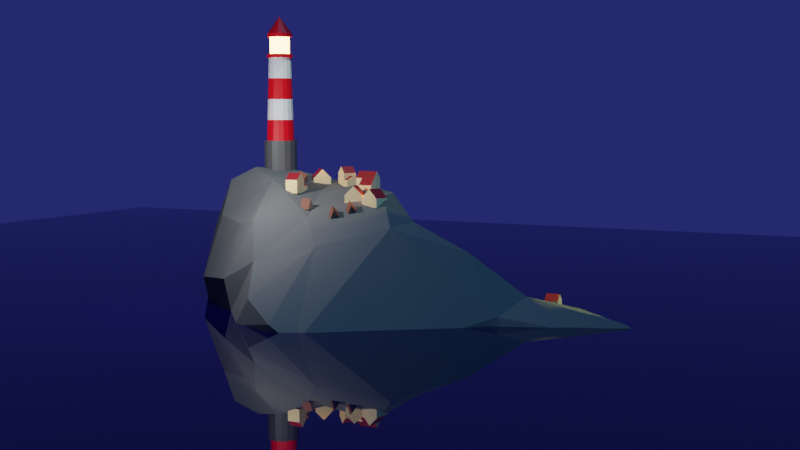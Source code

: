 # Source: Lighthouse_proyect.blend  (saved by Blender 3.5.10; exported with 4.5.12 LTS)
import bpy
from mathutils import Matrix  # noqa: F401  (used for matrix-valued properties, if any)

bpy.ops.wm.read_factory_settings(use_empty=True)
scene = bpy.context.scene
scene.name = 'Scene'

# ---- collections
col_collection = bpy.data.collections.new('Collection'); scene.collection.children.link(col_collection)
col_houses = bpy.data.collections.new('Houses'); scene.collection.children.link(col_houses)

# ---- materials (node trees are filled in below, after node groups)
mat_white = bpy.data.materials.new('White')
mat_white.use_transparent_shadow = False
mat_red = bpy.data.materials.new('Red')
mat_red.use_transparent_shadow = False
mat_grey_base = bpy.data.materials.new('Grey base')
mat_grey_base.use_transparent_shadow = False
mat_emission = bpy.data.materials.new('emission')
mat_emission.use_transparent_shadow = False
mat_rock = bpy.data.materials.new('Rock')
mat_rock.use_transparent_shadow = False
mat_water = bpy.data.materials.new('Water')
mat_water.use_transparent_shadow = False
mat_house_yellow = bpy.data.materials.new('House_Yellow')
mat_house_yellow.alpha_threshold = 0.0
mat_house_yellow.use_transparent_shadow = False
mat_house_yellow.roughness = 0.5
mat_house_yellow.line_color = (0.0, 0.0, 0.0, 1.0)
mat_house_roof = bpy.data.materials.new('House_roof')
mat_house_roof.use_transparent_shadow = False
mat_wood = bpy.data.materials.new('Wood')
mat_wood.use_transparent_shadow = False
mat_tent_entrance = bpy.data.materials.new('Tent_Entrance')
mat_tent_entrance.use_transparent_shadow = False

# ---- material node trees
mat_white.use_nodes = True; mat_white.node_tree.nodes.clear()
_N = mat_white.node_tree.nodes; _L = mat_white.node_tree.links
n0 = _N.new('ShaderNodeBsdfPrincipled'); n0.name = 'Principled BSDF'; n0.location = (10, 300)
n0.distribution = 'GGX'
n0.subsurface_method = 'RANDOM_WALK_SKIN'
n0.inputs[3].default_value = 1.45
n0.inputs[27].default_value = (0.0, 0.0, 0.0, 1.0)
n0.inputs[28].default_value = 1.0
n1 = _N.new('ShaderNodeOutputMaterial'); n1.name = 'Material Output'; n1.location = (300, 300)
_L.new(n0.outputs[0], n1.inputs[0])
n1.is_active_output = True
mat_red.use_nodes = True; mat_red.node_tree.nodes.clear()
_N = mat_red.node_tree.nodes; _L = mat_red.node_tree.links
n0 = _N.new('ShaderNodeBsdfPrincipled'); n0.name = 'Principled BSDF'; n0.location = (10, 300)
n0.distribution = 'GGX'
n0.subsurface_method = 'RANDOM_WALK_SKIN'
n0.inputs[0].default_value = (0.8, 0.0, 0.005581, 1.0)
n0.inputs[3].default_value = 1.45
n0.inputs[27].default_value = (0.0, 0.0, 0.0, 1.0)
n0.inputs[28].default_value = 1.0
n1 = _N.new('ShaderNodeOutputMaterial'); n1.name = 'Material Output'; n1.location = (300, 300)
_L.new(n0.outputs[0], n1.inputs[0])
n1.is_active_output = True
mat_grey_base.use_nodes = True; mat_grey_base.node_tree.nodes.clear()
_N = mat_grey_base.node_tree.nodes; _L = mat_grey_base.node_tree.links
n0 = _N.new('ShaderNodeBsdfPrincipled'); n0.name = 'Principled BSDF'; n0.location = (10, 300)
n0.distribution = 'GGX'
n0.subsurface_method = 'RANDOM_WALK_SKIN'
n0.inputs[0].default_value = (0.06815, 0.06815, 0.06815, 1.0)
n0.inputs[3].default_value = 1.45
n0.inputs[27].default_value = (0.0, 0.0, 0.0, 1.0)
n0.inputs[28].default_value = 1.0
n1 = _N.new('ShaderNodeOutputMaterial'); n1.name = 'Material Output'; n1.location = (300, 300)
_L.new(n0.outputs[0], n1.inputs[0])
n1.is_active_output = True
mat_emission.use_nodes = True; mat_emission.node_tree.nodes.clear()
_N = mat_emission.node_tree.nodes; _L = mat_emission.node_tree.links
n0 = _N.new('ShaderNodeBsdfPrincipled'); n0.name = 'Principled BSDF'; n0.location = (10, 300)
n0.distribution = 'GGX'
n0.subsurface_method = 'RANDOM_WALK_SKIN'
n0.inputs[3].default_value = 1.45
n0.inputs[27].default_value = (0.5609, 0.3105, 0.09636, 1.0)
n0.inputs[28].default_value = 18.0
n1 = _N.new('ShaderNodeOutputMaterial'); n1.name = 'Material Output'; n1.location = (300, 300)
_L.new(n0.outputs[0], n1.inputs[0])
n1.is_active_output = True
mat_rock.use_nodes = True; mat_rock.node_tree.nodes.clear()
_N = mat_rock.node_tree.nodes; _L = mat_rock.node_tree.links
n0 = _N.new('ShaderNodeBsdfPrincipled'); n0.name = 'Principled BSDF'; n0.location = (10, 300)
n0.distribution = 'GGX'
n0.subsurface_method = 'RANDOM_WALK_SKIN'
n0.inputs[0].default_value = (0.08431, 0.08431, 0.08431, 1.0)
n0.inputs[2].default_value = 1.0
n0.inputs[3].default_value = 1.45
n0.inputs[27].default_value = (0.0, 0.0, 0.0, 1.0)
n0.inputs[28].default_value = 1.0
n1 = _N.new('ShaderNodeOutputMaterial'); n1.name = 'Material Output'; n1.location = (300, 300)
_L.new(n0.outputs[0], n1.inputs[0])
n1.is_active_output = True
mat_water.use_nodes = True; mat_water.node_tree.nodes.clear()
_N = mat_water.node_tree.nodes; _L = mat_water.node_tree.links
n0 = _N.new('ShaderNodeBsdfPrincipled'); n0.name = 'Principled BSDF'; n0.location = (10, 300)
n0.distribution = 'GGX'
n0.subsurface_method = 'RANDOM_WALK_SKIN'
n0.inputs[0].default_value = (0.0, 0.0, 0.02506, 1.0)
n0.inputs[2].default_value = 0.0
n0.inputs[3].default_value = 1.45
n0.inputs[27].default_value = (0.0, 0.0, 0.0, 1.0)
n0.inputs[28].default_value = 1.0
n1 = _N.new('ShaderNodeOutputMaterial'); n1.name = 'Material Output'; n1.location = (300, 300)
_L.new(n0.outputs[0], n1.inputs[0])
n1.is_active_output = True
mat_house_yellow.use_nodes = True; mat_house_yellow.node_tree.nodes.clear()
_N = mat_house_yellow.node_tree.nodes; _L = mat_house_yellow.node_tree.links
n0 = _N.new('ShaderNodeOutputMaterial'); n0.name = 'Material Output'; n0.location = (300, 300)
n1 = _N.new('ShaderNodeBsdfPrincipled'); n1.name = 'Principled BSDF'; n1.location = (10, 300)
n1.distribution = 'GGX'
n1.subsurface_method = 'RANDOM_WALK_SKIN'
n1.inputs[0].default_value = (0.8, 0.6004, 0.3036, 1.0)
n1.inputs[3].default_value = 1.45
n1.inputs[27].default_value = (0.0, 0.0, 0.0, 1.0)
n1.inputs[28].default_value = 1.0
_L.new(n1.outputs[0], n0.inputs[0])
n0.is_active_output = True
mat_house_roof.use_nodes = True; mat_house_roof.node_tree.nodes.clear()
_N = mat_house_roof.node_tree.nodes; _L = mat_house_roof.node_tree.links
n0 = _N.new('ShaderNodeBsdfPrincipled'); n0.name = 'Principled BSDF'; n0.location = (10, 300)
n0.distribution = 'GGX'
n0.subsurface_method = 'RANDOM_WALK_SKIN'
n0.inputs[0].default_value = (0.2272, 0.004808, 0.01029, 1.0)
n0.inputs[3].default_value = 1.45
n0.inputs[27].default_value = (0.0, 0.0, 0.0, 1.0)
n0.inputs[28].default_value = 1.0
n1 = _N.new('ShaderNodeOutputMaterial'); n1.name = 'Material Output'; n1.location = (300, 300)
_L.new(n0.outputs[0], n1.inputs[0])
n1.is_active_output = True
mat_wood.use_nodes = True; mat_wood.node_tree.nodes.clear()
_N = mat_wood.node_tree.nodes; _L = mat_wood.node_tree.links
n0 = _N.new('ShaderNodeBsdfPrincipled'); n0.name = 'Principled BSDF'; n0.location = (10, 300)
n0.distribution = 'GGX'
n0.subsurface_method = 'RANDOM_WALK_SKIN'
n0.inputs[0].default_value = (0.1597, 0.04257, 0.0218, 1.0)
n0.inputs[2].default_value = 0.7136
n0.inputs[3].default_value = 1.45
n0.inputs[27].default_value = (0.0, 0.0, 0.0, 1.0)
n0.inputs[28].default_value = 1.0
n1 = _N.new('ShaderNodeOutputMaterial'); n1.name = 'Material Output'; n1.location = (300, 300)
_L.new(n0.outputs[0], n1.inputs[0])
n1.is_active_output = True
mat_tent_entrance.use_nodes = True; mat_tent_entrance.node_tree.nodes.clear()
_N = mat_tent_entrance.node_tree.nodes; _L = mat_tent_entrance.node_tree.links
n0 = _N.new('ShaderNodeBsdfPrincipled'); n0.name = 'Principled BSDF'; n0.location = (10, 300)
n0.distribution = 'GGX'
n0.subsurface_method = 'RANDOM_WALK_SKIN'
n0.inputs[0].default_value = (0.246, 0.1778, 0.1209, 1.0)
n0.inputs[3].default_value = 1.45
n0.inputs[27].default_value = (0.0, 0.0, 0.0, 1.0)
n0.inputs[28].default_value = 1.0
n1 = _N.new('ShaderNodeOutputMaterial'); n1.name = 'Material Output'; n1.location = (300, 300)
_L.new(n0.outputs[0], n1.inputs[0])
n1.is_active_output = True

# ---- world
world_world = bpy.data.worlds.new('World'); scene.world = world_world
world_world.use_nodes = True; world_world.node_tree.nodes.clear()
_N = world_world.node_tree.nodes; _L = world_world.node_tree.links
n0 = _N.new('ShaderNodeBackground'); n0.name = 'Background'; n0.location = (10, 300)
n0.inputs[0].default_value = (0.01714, 0.02062, 0.1269, 1.0)
n1 = _N.new('ShaderNodeOutputWorld'); n1.name = 'World Output'; n1.location = (300, 300)
_L.new(n0.outputs[0], n1.inputs[0])
n1.is_active_output = True
world_world.color = (0.05088, 0.05088, 0.05088)
world_world.use_sun_shadow = False
world_world.sun_shadow_jitter_overblur = 0.0

# ---- cameras
cam_camera = bpy.data.cameras.new('Camera')
cam_camera.clip_end = 100.0
cam_camera.ortho_scale = 7.314

# ---- lights
light_light = bpy.data.lights.new('Light', 'POINT')
light_light.transmission_factor = 0.0
light_light.energy = 1000.0
light_light.shadow_soft_size = 0.1
light_light.shadow_maximum_resolution = 0.006
light_light.use_absolute_resolution = True
light_sun = bpy.data.lights.new('Sun', 'SUN')
light_sun.color = (0.06494, 0.2214, 0.3844)
light_sun.transmission_factor = 0.0
light_sun.energy = 4.0
light_spot = bpy.data.lights.new('Spot', 'SPOT')
light_spot.color = (0.9909, 1.0, 0.157)
light_spot.transmission_factor = 0.0
light_spot.energy = 500.0
light_spot.shadow_maximum_resolution = 0.006
light_spot.use_absolute_resolution = True
light_spot_001 = bpy.data.lights.new('Spot.001', 'SPOT')
light_spot_001.color = (0.9909, 1.0, 0.157)
light_spot_001.transmission_factor = 0.0
light_spot_001.energy = 1000.0
light_spot_001.shadow_maximum_resolution = 0.006
light_spot_001.use_absolute_resolution = True
light_point = bpy.data.lights.new('Point', 'POINT')
light_point.color = (0.3588, 0.1114, 0.0261)
light_point.transmission_factor = 0.0
light_point.energy = 16.2
light_point.shadow_maximum_resolution = 0.006
light_point.use_absolute_resolution = True

# ---- meshes
me_cylinder = bpy.data.meshes.new('Cylinder')
me_cylinder.from_pydata([(0.0, 1.0, -1.0), (0.0, 1.0, 1.0), (0.3827, 0.9239, -1.0), (0.3827, 0.9239, 1.0), (0.7071, 0.7071, -1.0), (0.7071, 0.7071, 1.0), (0.9239, 0.3827, -1.0), (0.9239, 0.3827, 1.0), (1.0, 0.0, -1.0), (1.0, 0.0, 1.0), (0.9239, -0.3827, -1.0), (0.9239, -0.3827, 1.0), (0.7071, -0.7071, -1.0), (0.7071, -0.7071, 1.0), (0.3827, -0.9239, -1.0), (0.3827, -0.9239, 1.0), (0.0, -1.0, -1.0), (0.0, -1.0, 1.0), (-0.3827, -0.9239, -1.0), (-0.3827, -0.9239, 1.0), (-0.7071, -0.7071, -1.0), (-0.7071, -0.7071, 1.0), (-0.9239, -0.3827, -1.0), (-0.9239, -0.3827, 1.0), (-1.0, 0.0, -1.0), (-1.0, 0.0, 1.0), (-0.9239, 0.3827, -1.0), (-0.9239, 0.3827, 1.0), (-0.7071, 0.7071, -1.0), (-0.7071, 0.7071, 1.0), (-0.3827, 0.9239, -1.0), (-0.3827, 0.9239, 1.0), (0.3197, 0.7718, 1.0), (-2.453e-09, 0.8354, 1.0), (0.5907, 0.5907, 1.0), (0.7718, 0.3197, 1.0), (0.8354, -1.84e-09, 1.0), (0.7718, -0.3197, 1.0), (0.5907, -0.5907, 1.0), (0.3197, -0.7718, 1.0), (-2.453e-09, -0.8354, 1.0), (-0.3197, -0.7718, 1.0), (-0.5907, -0.5907, 1.0), (-0.7718, -0.3197, 1.0), (-0.8354, -1.84e-09, 1.0), (-0.7718, 0.3197, 1.0), (-0.5907, 0.5907, 1.0), (-0.3197, 0.7718, 1.0), (0.2581, 0.6231, 6.008), (-4.852e-09, 0.6744, 6.008), (0.4769, 0.4769, 6.008), (0.6231, 0.2581, 6.008), (0.6744, -5.014e-11, 6.008), (0.6231, -0.2581, 6.008), (0.4769, -0.4769, 6.008), (0.2581, -0.6231, 6.008), (-4.852e-09, -0.6744, 6.008), (-0.2581, -0.6231, 6.008), (-0.4769, -0.4769, 6.008), (-0.6231, -0.2581, 6.008), (-0.6744, -5.014e-11, 6.008), (-0.6231, 0.2581, 6.008), (-0.4769, 0.4769, 6.008), (-0.2581, 0.6231, 6.008), (0.2994, 0.7228, 6.008), (-4.436e-09, 0.7823, 6.008), (0.5532, 0.5532, 6.008), (0.7228, 0.2994, 6.008), (0.7823, -1.25e-09, 6.008), (0.7228, -0.2994, 6.008), (0.5532, -0.5532, 6.008), (0.2994, -0.7228, 6.008), (-4.436e-09, -0.7823, 6.008), (-0.2994, -0.7228, 6.008), (-0.5532, -0.5532, 6.008), (-0.7228, -0.2994, 6.008), (-0.7823, -1.25e-09, 6.008), (-0.7228, 0.2994, 6.008), (-0.5532, 0.5532, 6.008), (-0.2994, 0.7228, 6.008), (0.2329, 0.5623, 6.104), (-1.452e-08, 0.6086, 6.104), (0.4303, 0.4303, 6.104), (0.5623, 0.2329, 6.104), (0.6086, -1.25e-09, 6.104), (0.5623, -0.2329, 6.104), (0.4303, -0.4303, 6.104), (0.2329, -0.5623, 6.104), (-1.452e-08, -0.6086, 6.104), (-0.2329, -0.5623, 6.104), (-0.4303, -0.4303, 6.104), (-0.5623, -0.2329, 6.104), (-0.6086, -1.25e-09, 6.104), (-0.5623, 0.2329, 6.104), (-0.4303, 0.4303, 6.104), (-0.2329, 0.5623, 6.104), (0.2994, 0.7228, 6.104), (-1.056e-08, 0.7823, 6.104), (0.5532, 0.5532, 6.104), (0.7228, 0.2994, 6.104), (0.7823, -1.25e-09, 6.104), (0.7228, -0.2994, 6.104), (0.5532, -0.5532, 6.104), (0.2994, -0.7228, 6.104), (-1.056e-08, -0.7823, 6.104), (-0.2994, -0.7228, 6.104), (-0.5532, -0.5532, 6.104), (-0.7228, -0.2994, 6.104), (-0.7823, -1.25e-09, 6.104), (-0.7228, 0.2994, 6.104), (-0.5532, 0.5532, 6.104), (-0.2994, 0.7228, 6.104), (0.2329, 0.5623, 7.245), (-8.539e-07, 0.6086, 7.245), (0.4303, 0.4303, 7.245), (0.5623, 0.2329, 7.245), (0.6086, -1.25e-09, 7.245), (0.5623, -0.2329, 7.245), (0.4303, -0.4303, 7.245), (0.2329, -0.5623, 7.245), (-8.539e-07, -0.6086, 7.245), (-0.2329, -0.5623, 7.245), (-0.4303, -0.4303, 7.245), (-0.5623, -0.2329, 7.245), (-0.6086, -1.25e-09, 7.245), (-0.5623, 0.2329, 7.245), (-0.4303, 0.4303, 7.245), (-0.2329, 0.5623, 7.245), (0.2329, 0.5623, 7.245), (-8.539e-07, 0.6086, 7.245), (0.4303, 0.4303, 7.245), (0.5623, 0.2329, 7.245), (0.6086, -1.25e-09, 7.245), (0.5623, -0.2329, 7.245), (0.4303, -0.4303, 7.245), (0.2329, -0.5623, 7.245), (-8.539e-07, -0.6086, 7.245), (-0.2329, -0.5623, 7.245), (-0.4303, -0.4303, 7.245), (-0.5623, -0.2329, 7.245), (-0.6086, -1.25e-09, 7.245), (-0.5623, 0.2329, 7.245), (-0.4303, 0.4303, 7.245), (-0.2329, 0.5623, 7.245), (0.2879, 0.6951, 7.245), (-8.535e-07, 0.7524, 7.245), (0.532, 0.532, 7.245), (0.6951, 0.2879, 7.245), (0.7524, -1.685e-09, 7.245), (0.6951, -0.2879, 7.245), (0.532, -0.532, 7.245), (0.2879, -0.6951, 7.245), (-8.535e-07, -0.7524, 7.245), (-0.2879, -0.6951, 7.245), (-0.532, -0.532, 7.245), (-0.6951, -0.2879, 7.245), (-0.7524, -1.685e-09, 7.245), (-0.6951, 0.2879, 7.245), (-0.532, 0.532, 7.245), (-0.2879, 0.6951, 7.245), (0.2879, 0.6951, 7.455), (-8.207e-07, 0.7524, 7.455), (0.532, 0.532, 7.455), (0.6951, 0.2879, 7.455), (0.7524, -1.685e-09, 7.455), (0.6951, -0.2879, 7.455), (0.532, -0.532, 7.455), (0.2879, -0.6951, 7.455), (-8.207e-07, -0.7524, 7.455), (-0.2879, -0.6951, 7.455), (-0.532, -0.532, 7.455), (-0.6951, -0.2879, 7.455), (-0.7524, -1.685e-09, 7.455), (-0.6951, 0.2879, 7.455), (-0.532, 0.532, 7.455), (-0.2879, 0.6951, 7.455), (-1.013e-06, 0.0, 8.501), (-1.008e-06, 0.0, 8.501), (-1.013e-06, 0.0, 8.501), (-1.013e-06, 0.0, 8.501), (-1.013e-06, -1.118e-08, 8.501), (-1.013e-06, 0.0, 8.501), (-1.013e-06, 0.0, 8.501), (-1.013e-06, 0.0, 8.501), (-1.008e-06, 0.0, 8.501), (-1.013e-06, 0.0, 8.501), (-1.013e-06, 0.0, 8.501), (-1.013e-06, 0.0, 8.501), (-1.013e-06, -1.118e-08, 8.501), (-1.013e-06, 0.0, 8.501), (-1.013e-06, 0.0, 8.501), (-1.013e-06, 0.0, 8.501), (0.2994, 0.7228, 6.216), (-1.056e-08, 0.7823, 6.216), (0.5532, 0.5532, 6.216), (0.7228, 0.2994, 6.216), (0.7823, -1.25e-09, 6.216), (0.7228, -0.2994, 6.216), (0.5532, -0.5532, 6.216), (0.2994, -0.7228, 6.216), (-1.056e-08, -0.7823, 6.216), (-0.2994, -0.7228, 6.216), (-0.5532, -0.5532, 6.216), (-0.7228, -0.2994, 6.216), (-0.7823, -1.25e-09, 6.216), (-0.7228, 0.2994, 6.216), (-0.5532, 0.5532, 6.216), (-0.2994, 0.7228, 6.216), (0.2329, 0.5623, 6.216), (-1.452e-08, 0.6086, 6.216), (0.4303, 0.4303, 6.216), (0.5623, 0.2329, 6.216), (0.6086, -1.25e-09, 6.216), (0.5623, -0.2329, 6.216), (0.4303, -0.4303, 6.216), (0.2329, -0.5623, 6.216), (-1.452e-08, -0.6086, 6.216), (-0.2329, -0.5623, 6.216), (-0.4303, -0.4303, 6.216), (-0.5623, -0.2329, 6.216), (-0.6086, -1.25e-09, 6.216), (-0.5623, 0.2329, 6.216), (-0.4303, 0.4303, 6.216), (-0.2329, 0.5623, 6.216), (-0.5622, -0.5622, 2.252), (-0.5338, -0.5338, 3.504), (-0.5053, -0.5053, 4.756), (-0.6602, -0.2735, 4.756), (-0.6974, -0.2889, 3.504), (-0.7346, -0.3043, 2.252), (0.7346, 0.3043, 2.252), (0.6974, 0.2889, 3.504), (0.6602, 0.2735, 4.756), (0.7146, -4.976e-10, 4.756), (0.7549, -9.451e-10, 3.504), (0.7951, -1.393e-09, 2.252), (-0.7146, -4.976e-10, 4.756), (-0.7549, -9.451e-10, 3.504), (-0.7951, -1.393e-09, 2.252), (0.6602, -0.2735, 4.756), (0.6974, -0.2889, 3.504), (0.7346, -0.3043, 2.252), (-0.6602, 0.2735, 4.756), (-0.6974, 0.2889, 3.504), (-0.7346, 0.3043, 2.252), (0.5053, -0.5053, 4.756), (0.5338, -0.5338, 3.504), (0.5622, -0.5622, 2.252), (-0.5053, 0.5053, 4.756), (-0.5338, 0.5338, 3.504), (-0.5622, 0.5622, 2.252), (0.2735, -0.6602, 4.756), (0.2889, -0.6974, 3.504), (0.3043, -0.7346, 2.252), (-0.2735, 0.6602, 4.756), (-0.2889, 0.6974, 3.504), (-0.3043, 0.7346, 2.252), (-4.252e-09, -0.7146, 4.756), (-3.653e-09, -0.7549, 3.504), (-3.053e-09, -0.7951, 2.252), (-3.053e-09, 0.7951, 2.252), (-3.653e-09, 0.7549, 3.504), (-4.252e-09, 0.7146, 4.756), (0.2735, 0.6602, 4.756), (0.2889, 0.6974, 3.504), (0.3043, 0.7346, 2.252), (-0.2735, -0.6602, 4.756), (-0.2889, -0.6974, 3.504), (-0.3043, -0.7346, 2.252), (0.5053, 0.5053, 4.756), (0.5338, 0.5338, 3.504), (0.5622, 0.5622, 2.252)], [], [(0, 1, 3, 2), (2, 3, 5, 4), (4, 5, 7, 6), (6, 7, 9, 8), (8, 9, 11, 10), (10, 11, 13, 12), (12, 13, 15, 14), (14, 15, 17, 16), (16, 17, 19, 18), (18, 19, 21, 20), (20, 21, 23, 22), (22, 23, 25, 24), (24, 25, 27, 26), (26, 27, 29, 28), (11, 9, 36, 37), (28, 29, 31, 30), (30, 31, 1, 0), (0, 2, 4, 6, 8, 10, 12, 14, 16, 18, 20, 22, 24, 26, 28, 30), (227, 226, 58, 59), (21, 19, 41, 42), (31, 29, 46, 47), (7, 5, 34, 35), (17, 15, 39, 40), (3, 1, 33, 32), (27, 25, 44, 45), (13, 11, 37, 38), (23, 21, 42, 43), (1, 31, 47, 33), (9, 7, 35, 36), (19, 17, 40, 41), (29, 27, 45, 46), (5, 3, 32, 34), (15, 13, 38, 39), (25, 23, 43, 44), (48, 49, 65, 64), (233, 232, 51, 52), (236, 227, 59, 60), (239, 233, 52, 53), (242, 236, 60, 61), (245, 239, 53, 54), (248, 242, 61, 62), (251, 245, 54, 55), (254, 248, 62, 63), (257, 251, 55, 56), (263, 262, 49, 48), (262, 254, 63, 49), (266, 257, 56, 57), (269, 263, 48, 50), (226, 266, 57, 58), (232, 269, 50, 51), (70, 69, 101, 102), (49, 63, 79, 65), (57, 56, 72, 73), (50, 48, 64, 66), (58, 57, 73, 74), (51, 50, 66, 67), (59, 58, 74, 75), (52, 51, 67, 68), (60, 59, 75, 76), (53, 52, 68, 69), (61, 60, 76, 77), (54, 53, 69, 70), (62, 61, 77, 78), (55, 54, 70, 71), (63, 62, 78, 79), (56, 55, 71, 72), (82, 80, 112, 114), (78, 77, 109, 110), (71, 70, 102, 103), (79, 78, 110, 111), (72, 71, 103, 104), (64, 65, 97, 96), (65, 79, 111, 97), (73, 72, 104, 105), (66, 64, 96, 98), (74, 73, 105, 106), (67, 66, 98, 99), (75, 74, 106, 107), (68, 67, 99, 100), (76, 75, 107, 108), (69, 68, 100, 101), (77, 76, 108, 109), (90, 91, 219, 218), (97, 111, 207, 193), (98, 96, 192, 194), (89, 90, 218, 217), (111, 110, 206, 207), (96, 97, 193, 192), (88, 89, 217, 216), (110, 109, 205, 206), (87, 88, 216, 215), (109, 108, 204, 205), (86, 87, 215, 214), (108, 107, 203, 204), (85, 86, 214, 213), (107, 106, 202, 203), (84, 85, 213, 212), (106, 105, 201, 202), (114, 112, 128, 130), (90, 89, 121, 122), (83, 82, 114, 115), (91, 90, 122, 123), (84, 83, 115, 116), (92, 91, 123, 124), (85, 84, 116, 117), (93, 92, 124, 125), (86, 85, 117, 118), (94, 93, 125, 126), (87, 86, 118, 119), (95, 94, 126, 127), (88, 87, 119, 120), (80, 81, 113, 112), (81, 95, 127, 113), (89, 88, 120, 121), (135, 134, 150, 151), (122, 121, 137, 138), (115, 114, 130, 131), (123, 122, 138, 139), (116, 115, 131, 132), (124, 123, 139, 140), (117, 116, 132, 133), (125, 124, 140, 141), (118, 117, 133, 134), (126, 125, 141, 142), (119, 118, 134, 135), (127, 126, 142, 143), (120, 119, 135, 136), (112, 113, 129, 128), (113, 127, 143, 129), (121, 120, 136, 137), (148, 147, 163, 164), (143, 142, 158, 159), (136, 135, 151, 152), (128, 129, 145, 144), (129, 143, 159, 145), (137, 136, 152, 153), (130, 128, 144, 146), (138, 137, 153, 154), (131, 130, 146, 147), (139, 138, 154, 155), (132, 131, 147, 148), (140, 139, 155, 156), (133, 132, 148, 149), (141, 140, 156, 157), (134, 133, 149, 150), (142, 141, 157, 158), (169, 168, 184, 185), (156, 155, 171, 172), (149, 148, 164, 165), (157, 156, 172, 173), (150, 149, 165, 166), (158, 157, 173, 174), (151, 150, 166, 167), (159, 158, 174, 175), (152, 151, 167, 168), (144, 145, 161, 160), (145, 159, 175, 161), (153, 152, 168, 169), (146, 144, 160, 162), (154, 153, 169, 170), (147, 146, 162, 163), (155, 154, 170, 171), (176, 177, 191, 190, 189, 188, 187, 186, 185, 184, 183, 182, 181, 180, 179, 178), (162, 160, 176, 178), (170, 169, 185, 186), (163, 162, 178, 179), (171, 170, 186, 187), (164, 163, 179, 180), (172, 171, 187, 188), (165, 164, 180, 181), (173, 172, 188, 189), (166, 165, 181, 182), (174, 173, 189, 190), (167, 166, 182, 183), (175, 174, 190, 191), (168, 167, 183, 184), (160, 161, 177, 176), (161, 175, 191, 177), (209, 208, 192, 193), (208, 210, 194, 192), (210, 211, 195, 194), (211, 212, 196, 195), (212, 213, 197, 196), (213, 214, 198, 197), (214, 215, 199, 198), (215, 216, 200, 199), (216, 217, 201, 200), (217, 218, 202, 201), (218, 219, 203, 202), (219, 220, 204, 203), (220, 221, 205, 204), (221, 222, 206, 205), (222, 223, 207, 206), (223, 209, 193, 207), (99, 98, 194, 195), (91, 92, 220, 219), (100, 99, 195, 196), (92, 93, 221, 220), (101, 100, 196, 197), (93, 94, 222, 221), (102, 101, 197, 198), (81, 80, 208, 209), (94, 95, 223, 222), (103, 102, 198, 199), (80, 82, 210, 208), (95, 81, 209, 223), (104, 103, 199, 200), (82, 83, 211, 210), (105, 104, 200, 201), (83, 84, 212, 211), (35, 34, 271, 230), (230, 271, 270, 231), (231, 270, 269, 232), (42, 41, 268, 224), (224, 268, 267, 225), (225, 267, 266, 226), (34, 32, 265, 271), (271, 265, 264, 270), (270, 264, 263, 269), (41, 40, 259, 268), (268, 259, 258, 267), (267, 258, 257, 266), (33, 47, 256, 260), (260, 256, 255, 261), (261, 255, 254, 262), (32, 33, 260, 265), (265, 260, 261, 264), (264, 261, 262, 263), (40, 39, 253, 259), (259, 253, 252, 258), (258, 252, 251, 257), (47, 46, 250, 256), (256, 250, 249, 255), (255, 249, 248, 254), (39, 38, 247, 253), (253, 247, 246, 252), (252, 246, 245, 251), (46, 45, 244, 250), (250, 244, 243, 249), (249, 243, 242, 248), (38, 37, 241, 247), (247, 241, 240, 246), (246, 240, 239, 245), (45, 44, 238, 244), (244, 238, 237, 243), (243, 237, 236, 242), (37, 36, 235, 241), (241, 235, 234, 240), (240, 234, 233, 239), (44, 43, 229, 238), (238, 229, 228, 237), (237, 228, 227, 236), (36, 35, 230, 235), (235, 230, 231, 234), (234, 231, 232, 233), (43, 42, 224, 229), (229, 224, 225, 228), (228, 225, 226, 227)])
me_cylinder.polygons.foreach_set('material_index', [2, 2, 2, 2, 2, 2, 2, 2, 2, 2, 2, 2, 2, 2, 2, 2, 2, 0, 0, 2, 2, 2, 2, 2, 2, 2, 2, 2, 2, 2, 2, 2, 2, 2, 1, 0, 0, 0, 0, 0, 0, 0, 0, 0, 0, 0, 0, 0, 0, 0, 1, 1, 1, 1, 1, 1, 1, 1, 1, 1, 1, 1, 1, 1, 1, 1, 3, 1, 1, 1, 1, 1, 1, 1, 1, 1, 1, 1, 1, 1, 1, 1, 0, 1, 1, 0, 1, 1, 0, 1, 0, 1, 0, 1, 0, 1, 0, 1, 0, 3, 3, 3, 3, 3, 3, 3, 3, 3, 3, 3, 3, 3, 3, 3, 1, 0, 0, 0, 0, 0, 0, 0, 0, 0, 0, 0, 0, 0, 0, 0, 1, 1, 1, 1, 1, 1, 1, 1, 1, 1, 1, 1, 1, 1, 1, 1, 1, 1, 1, 1, 1, 1, 1, 1, 1, 1, 1, 1, 1, 1, 1, 1, 1, 1, 1, 1, 1, 1, 1, 1, 1, 1, 1, 1, 1, 1, 1, 1, 1, 1, 1, 1, 1, 1, 1, 1, 1, 1, 1, 1, 1, 1, 1, 1, 1, 0, 1, 0, 1, 0, 1, 0, 0, 1, 0, 0, 1, 0, 1, 0, 1, 0, 1, 1, 0, 1, 1, 0, 1, 1, 0, 1, 1, 0, 1, 1, 0, 1, 1, 0, 1, 1, 0, 1, 1, 0, 1, 1, 0, 1, 1, 0, 1, 1, 0, 1, 1, 0, 1, 1, 0, 1, 1, 0, 1, 1, 0, 1])
_uv = me_cylinder.uv_layers.new(name='UVMap')
_uv.uv.foreach_set('vector', [1.0, 0.5, 1.0, 1.0, 0.9375, 1.0, 0.9375, 0.5, 0.9375, 0.5, 0.9375, 1.0, 0.875, 1.0, 0.875, 0.5, 0.875, 0.5, 0.875, 1.0, 0.8125, 1.0, 0.8125, 0.5, 0.8125, 0.5, 0.8125, 1.0, 0.75, 1.0, 0.75, 0.5, 0.75, 0.5, 0.75, 1.0, 0.6875, 1.0, 0.6875, 0.5, 0.6875, 0.5, 0.6875, 1.0, 0.625, 1.0, 0.625, 0.5, 0.625, 0.5, 0.625, 1.0, 0.5625, 1.0, 0.5625, 0.5, 0.5625, 0.5, 0.5625, 1.0, 0.5, 1.0, 0.5, 0.5, 0.5, 0.5, 0.5, 1.0, 0.4375, 1.0, 0.4375, 0.5, 0.4375, 0.5, 0.4375, 1.0, 0.375, 1.0, 0.375, 0.5, 0.375, 0.5, 0.375, 1.0, 0.3125, 1.0, 0.3125, 0.5, 0.3125, 0.5, 0.3125, 1.0, 0.25, 1.0, 0.25, 0.5, 0.25, 0.5, 0.25, 1.0, 0.1875, 1.0, 0.1875, 0.5, 0.1875, 0.5, 0.1875, 1.0, 0.125, 1.0, 0.125, 0.5, 0.6875, 1.0, 0.75, 1.0, 0.75, 1.0, 0.6875, 1.0, 0.125, 0.5, 0.125, 1.0, 0.0625, 1.0, 0.0625, 0.5, 0.0625, 0.5, 0.0625, 1.0, 0.0, 1.0, 0.0, 0.5, 0.75, 0.49, 0.8418, 0.4717, 0.9197, 0.4197, 0.9717, 0.3418, 0.99, 0.25, 0.9717, 0.1582, 0.9197, 0.08029, 0.8418, 0.02827, 0.75, 0.01, 0.6582, 0.02827, 0.5803, 0.08029, 0.5283, 0.1582, 0.51, 0.25, 0.5283, 0.3418, 0.5803, 0.4197, 0.6582, 0.4717, 0.3125, 1.0, 0.375, 1.0, 0.375, 1.0, 0.3125, 1.0, 0.375, 1.0, 0.4375, 1.0, 0.4375, 1.0, 0.375, 1.0, 0.0625, 1.0, 0.125, 1.0, 0.125, 1.0, 0.0625, 1.0, 0.8125, 1.0, 0.875, 1.0, 0.875, 1.0, 0.8125, 1.0, 0.5, 1.0, 0.5625, 1.0, 0.5625, 1.0, 0.5, 1.0, 0.9375, 1.0, 1.0, 1.0, 1.0, 1.0, 0.9375, 1.0, 0.1875, 1.0, 0.25, 1.0, 0.25, 1.0, 0.1875, 1.0, 0.625, 1.0, 0.6875, 1.0, 0.6875, 1.0, 0.625, 1.0, 0.3125, 1.0, 0.375, 1.0, 0.375, 1.0, 0.3125, 1.0, 0.0, 1.0, 0.0625, 1.0, 0.0625, 1.0, 0.0, 1.0, 0.75, 1.0, 0.8125, 1.0, 0.8125, 1.0, 0.75, 1.0, 0.4375, 1.0, 0.5, 1.0, 0.5, 1.0, 0.4375, 1.0, 0.125, 1.0, 0.1875, 1.0, 0.1875, 1.0, 0.125, 1.0, 0.875, 1.0, 0.9375, 1.0, 0.9375, 1.0, 0.875, 1.0, 0.5625, 1.0, 0.625, 1.0, 0.625, 1.0, 0.5625, 1.0, 0.25, 1.0, 0.3125, 1.0, 0.3125, 1.0, 0.25, 1.0, 0.9375, 1.0, 1.0, 1.0, 1.0, 1.0, 0.9375, 1.0, 0.75, 1.0, 0.8125, 1.0, 0.8125, 1.0, 0.75, 1.0, 0.25, 1.0, 0.3125, 1.0, 0.3125, 1.0, 0.25, 1.0, 0.6875, 1.0, 0.75, 1.0, 0.75, 1.0, 0.6875, 1.0, 0.1875, 1.0, 0.25, 1.0, 0.25, 1.0, 0.1875, 1.0, 0.625, 1.0, 0.6875, 1.0, 0.6875, 1.0, 0.625, 1.0, 0.125, 1.0, 0.1875, 1.0, 0.1875, 1.0, 0.125, 1.0, 0.5625, 1.0, 0.625, 1.0, 0.625, 1.0, 0.5625, 1.0, 0.0625, 1.0, 0.125, 1.0, 0.125, 1.0, 0.0625, 1.0, 0.5, 1.0, 0.5625, 1.0, 0.5625, 1.0, 0.5, 1.0, 0.9375, 1.0, 1.0, 1.0, 1.0, 1.0, 0.9375, 1.0, 0.0, 1.0, 0.0625, 1.0, 0.0625, 1.0, 0.0, 1.0, 0.4375, 1.0, 0.5, 1.0, 0.5, 1.0, 0.4375, 1.0, 0.875, 1.0, 0.9375, 1.0, 0.9375, 1.0, 0.875, 1.0, 0.375, 1.0, 0.4375, 1.0, 0.4375, 1.0, 0.375, 1.0, 0.8125, 1.0, 0.875, 1.0, 0.875, 1.0, 0.8125, 1.0, 0.625, 1.0, 0.6875, 1.0, 0.6875, 1.0, 0.625, 1.0, 0.0, 1.0, 0.0625, 1.0, 0.0625, 1.0, 0.0, 1.0, 0.4375, 1.0, 0.5, 1.0, 0.5, 1.0, 0.4375, 1.0, 0.875, 1.0, 0.9375, 1.0, 0.9375, 1.0, 0.875, 1.0, 0.375, 1.0, 0.4375, 1.0, 0.4375, 1.0, 0.375, 1.0, 0.8125, 1.0, 0.875, 1.0, 0.875, 1.0, 0.8125, 1.0, 0.3125, 1.0, 0.375, 1.0, 0.375, 1.0, 0.3125, 1.0, 0.75, 1.0, 0.8125, 1.0, 0.8125, 1.0, 0.75, 1.0, 0.25, 1.0, 0.3125, 1.0, 0.3125, 1.0, 0.25, 1.0, 0.6875, 1.0, 0.75, 1.0, 0.75, 1.0, 0.6875, 1.0, 0.1875, 1.0, 0.25, 1.0, 0.25, 1.0, 0.1875, 1.0, 0.625, 1.0, 0.6875, 1.0, 0.6875, 1.0, 0.625, 1.0, 0.125, 1.0, 0.1875, 1.0, 0.1875, 1.0, 0.125, 1.0, 0.5625, 1.0, 0.625, 1.0, 0.625, 1.0, 0.5625, 1.0, 0.0625, 1.0, 0.125, 1.0, 0.125, 1.0, 0.0625, 1.0, 0.5, 1.0, 0.5625, 1.0, 0.5625, 1.0, 0.5, 1.0, 0.382, 0.382, 0.3215, 0.4225, 0.3215, 0.4225, 0.382, 0.382, 0.125, 1.0, 0.1875, 1.0, 0.1875, 1.0, 0.125, 1.0, 0.5625, 1.0, 0.625, 1.0, 0.625, 1.0, 0.5625, 1.0, 0.0625, 1.0, 0.125, 1.0, 0.125, 1.0, 0.0625, 1.0, 0.5, 1.0, 0.5625, 1.0, 0.5625, 1.0, 0.5, 1.0, 0.9375, 1.0, 1.0, 1.0, 1.0, 1.0, 0.9375, 1.0, 0.0, 1.0, 0.0625, 1.0, 0.0625, 1.0, 0.0, 1.0, 0.4375, 1.0, 0.5, 1.0, 0.5, 1.0, 0.4375, 1.0, 0.875, 1.0, 0.9375, 1.0, 0.9375, 1.0, 0.875, 1.0, 0.375, 1.0, 0.4375, 1.0, 0.4375, 1.0, 0.375, 1.0, 0.8125, 1.0, 0.875, 1.0, 0.875, 1.0, 0.8125, 1.0, 0.3125, 1.0, 0.375, 1.0, 0.375, 1.0, 0.3125, 1.0, 0.75, 1.0, 0.8125, 1.0, 0.8125, 1.0, 0.75, 1.0, 0.25, 1.0, 0.3125, 1.0, 0.3125, 1.0, 0.25, 1.0, 0.6875, 1.0, 0.75, 1.0, 0.75, 1.0, 0.6875, 1.0, 0.1875, 1.0, 0.25, 1.0, 0.25, 1.0, 0.1875, 1.0, 0.118, 0.118, 0.0775, 0.1785, 0.0775, 0.1785, 0.118, 0.118, 0.0, 1.0, 0.0625, 1.0, 0.0625, 1.0, 0.0, 1.0, 0.875, 1.0, 0.9375, 1.0, 0.9375, 1.0, 0.875, 1.0, 0.1785, 0.0775, 0.118, 0.118, 0.118, 0.118, 0.1785, 0.0775, 0.0625, 1.0, 0.125, 1.0, 0.125, 1.0, 0.0625, 1.0, 0.9375, 1.0, 1.0, 1.0, 1.0, 1.0, 0.9375, 1.0, 0.25, 0.06329, 0.1785, 0.0775, 0.1785, 0.0775, 0.25, 0.06329, 0.125, 1.0, 0.1875, 1.0, 0.1875, 1.0, 0.125, 1.0, 0.3215, 0.0775, 0.25, 0.06329, 0.25, 0.06329, 0.3215, 0.0775, 0.1875, 1.0, 0.25, 1.0, 0.25, 1.0, 0.1875, 1.0, 0.382, 0.118, 0.3215, 0.0775, 0.3215, 0.0775, 0.382, 0.118, 0.25, 1.0, 0.3125, 1.0, 0.3125, 1.0, 0.25, 1.0, 0.4225, 0.1785, 0.382, 0.118, 0.382, 0.118, 0.4225, 0.1785, 0.3125, 1.0, 0.375, 1.0, 0.375, 1.0, 0.3125, 1.0, 0.4367, 0.25, 0.4225, 0.1785, 0.4225, 0.1785, 0.4367, 0.25, 0.375, 1.0, 0.4375, 1.0, 0.4375, 1.0, 0.375, 1.0, 0.382, 0.382, 0.3215, 0.4225, 0.3215, 0.4225, 0.382, 0.382, 0.118, 0.118, 0.1785, 0.0775, 0.1785, 0.0775, 0.118, 0.118, 0.4225, 0.3215, 0.382, 0.382, 0.382, 0.382, 0.4225, 0.3215, 0.0775, 0.1785, 0.118, 0.118, 0.118, 0.118, 0.0775, 0.1785, 0.4367, 0.25, 0.4225, 0.3215, 0.4225, 0.3215, 0.4367, 0.25, 0.06329, 0.25, 0.0775, 0.1785, 0.0775, 0.1785, 0.06329, 0.25, 0.4225, 0.1785, 0.4367, 0.25, 0.4367, 0.25, 0.4225, 0.1785, 0.0775, 0.3215, 0.06329, 0.25, 0.06329, 0.25, 0.0775, 0.3215, 0.382, 0.118, 0.4225, 0.1785, 0.4225, 0.1785, 0.382, 0.118, 0.118, 0.382, 0.0775, 0.3215, 0.0775, 0.3215, 0.118, 0.382, 0.3215, 0.0775, 0.382, 0.118, 0.382, 0.118, 0.3215, 0.0775, 0.1785, 0.4225, 0.118, 0.382, 0.118, 0.382, 0.1785, 0.4225, 0.25, 0.06329, 0.3215, 0.0775, 0.3215, 0.0775, 0.25, 0.06329, 0.3215, 0.4225, 0.25, 0.4367, 0.25, 0.4367, 0.3215, 0.4225, 0.25, 0.4367, 0.1785, 0.4225, 0.1785, 0.4225, 0.25, 0.4367, 0.1785, 0.0775, 0.25, 0.06329, 0.25, 0.06329, 0.1785, 0.0775, 0.3215, 0.0775, 0.382, 0.118, 0.382, 0.118, 0.3215, 0.0775, 0.118, 0.118, 0.1785, 0.0775, 0.1785, 0.0775, 0.118, 0.118, 0.4225, 0.3215, 0.382, 0.382, 0.382, 0.382, 0.4225, 0.3215, 0.0775, 0.1785, 0.118, 0.118, 0.118, 0.118, 0.0775, 0.1785, 0.4367, 0.25, 0.4225, 0.3215, 0.4225, 0.3215, 0.4367, 0.25, 0.06329, 0.25, 0.0775, 0.1785, 0.0775, 0.1785, 0.06329, 0.25, 0.4225, 0.1785, 0.4367, 0.25, 0.4367, 0.25, 0.4225, 0.1785, 0.0775, 0.3215, 0.06329, 0.25, 0.06329, 0.25, 0.0775, 0.3215, 0.382, 0.118, 0.4225, 0.1785, 0.4225, 0.1785, 0.382, 0.118, 0.118, 0.382, 0.0775, 0.3215, 0.0775, 0.3215, 0.118, 0.382, 0.3215, 0.0775, 0.382, 0.118, 0.382, 0.118, 0.3215, 0.0775, 0.1785, 0.4225, 0.118, 0.382, 0.118, 0.382, 0.1785, 0.4225, 0.25, 0.06329, 0.3215, 0.0775, 0.3215, 0.0775, 0.25, 0.06329, 0.3215, 0.4225, 0.25, 0.4367, 0.25, 0.4367, 0.3215, 0.4225, 0.25, 0.4367, 0.1785, 0.4225, 0.1785, 0.4225, 0.25, 0.4367, 0.1785, 0.0775, 0.25, 0.06329, 0.25, 0.06329, 0.1785, 0.0775, 0.4367, 0.25, 0.4225, 0.3215, 0.4225, 0.3215, 0.4367, 0.25, 0.1785, 0.4225, 0.118, 0.382, 0.118, 0.382, 0.1785, 0.4225, 0.25, 0.06329, 0.3215, 0.0775, 0.3215, 0.0775, 0.25, 0.06329, 0.3215, 0.4225, 0.25, 0.4367, 0.25, 0.4367, 0.3215, 0.4225, 0.25, 0.4367, 0.1785, 0.4225, 0.1785, 0.4225, 0.25, 0.4367, 0.1785, 0.0775, 0.25, 0.06329, 0.25, 0.06329, 0.1785, 0.0775, 0.382, 0.382, 0.3215, 0.4225, 0.3215, 0.4225, 0.382, 0.382, 0.118, 0.118, 0.1785, 0.0775, 0.1785, 0.0775, 0.118, 0.118, 0.4225, 0.3215, 0.382, 0.382, 0.382, 0.382, 0.4225, 0.3215, 0.0775, 0.1785, 0.118, 0.118, 0.118, 0.118, 0.0775, 0.1785, 0.4367, 0.25, 0.4225, 0.3215, 0.4225, 0.3215, 0.4367, 0.25, 0.06329, 0.25, 0.0775, 0.1785, 0.0775, 0.1785, 0.06329, 0.25, 0.4225, 0.1785, 0.4367, 0.25, 0.4367, 0.25, 0.4225, 0.1785, 0.0775, 0.3215, 0.06329, 0.25, 0.06329, 0.25, 0.0775, 0.3215, 0.382, 0.118, 0.4225, 0.1785, 0.4225, 0.1785, 0.382, 0.118, 0.118, 0.382, 0.0775, 0.3215, 0.0775, 0.3215, 0.118, 0.382, 0.1785, 0.0775, 0.25, 0.06329, 0.25, 0.06329, 0.1785, 0.0775, 0.06329, 0.25, 0.0775, 0.1785, 0.0775, 0.1785, 0.06329, 0.25, 0.4225, 0.1785, 0.4367, 0.25, 0.4367, 0.25, 0.4225, 0.1785, 0.0775, 0.3215, 0.06329, 0.25, 0.06329, 0.25, 0.0775, 0.3215, 0.382, 0.118, 0.4225, 0.1785, 0.4225, 0.1785, 0.382, 0.118, 0.118, 0.382, 0.0775, 0.3215, 0.0775, 0.3215, 0.118, 0.382, 0.3215, 0.0775, 0.382, 0.118, 0.382, 0.118, 0.3215, 0.0775, 0.1785, 0.4225, 0.118, 0.382, 0.118, 0.382, 0.1785, 0.4225, 0.25, 0.06329, 0.3215, 0.0775, 0.3215, 0.0775, 0.25, 0.06329, 0.3215, 0.4225, 0.25, 0.4367, 0.25, 0.4367, 0.3215, 0.4225, 0.25, 0.4367, 0.1785, 0.4225, 0.1785, 0.4225, 0.25, 0.4367, 0.1785, 0.0775, 0.25, 0.06329, 0.25, 0.06329, 0.1785, 0.0775, 0.382, 0.382, 0.3215, 0.4225, 0.3215, 0.4225, 0.382, 0.382, 0.118, 0.118, 0.1785, 0.0775, 0.1785, 0.0775, 0.118, 0.118, 0.4225, 0.3215, 0.382, 0.382, 0.382, 0.382, 0.4225, 0.3215, 0.0775, 0.1785, 0.118, 0.118, 0.118, 0.118, 0.0775, 0.1785, 0.3215, 0.4225, 0.25, 0.4367, 0.1785, 0.4225, 0.118, 0.382, 0.0775, 0.3215, 0.06329, 0.25, 0.0775, 0.1785, 0.118, 0.118, 0.1785, 0.0775, 0.25, 0.06329, 0.3215, 0.0775, 0.382, 0.118, 0.4225, 0.1785, 0.4367, 0.25, 0.4225, 0.3215, 0.382, 0.382, 0.382, 0.382, 0.3215, 0.4225, 0.3215, 0.4225, 0.382, 0.382, 0.118, 0.118, 0.1785, 0.0775, 0.1785, 0.0775, 0.118, 0.118, 0.4225, 0.3215, 0.382, 0.382, 0.382, 0.382, 0.4225, 0.3215, 0.0775, 0.1785, 0.118, 0.118, 0.118, 0.118, 0.0775, 0.1785, 0.4367, 0.25, 0.4225, 0.3215, 0.4225, 0.3215, 0.4367, 0.25, 0.06329, 0.25, 0.0775, 0.1785, 0.0775, 0.1785, 0.06329, 0.25, 0.4225, 0.1785, 0.4367, 0.25, 0.4367, 0.25, 0.4225, 0.1785, 0.0775, 0.3215, 0.06329, 0.25, 0.06329, 0.25, 0.0775, 0.3215, 0.382, 0.118, 0.4225, 0.1785, 0.4225, 0.1785, 0.382, 0.118, 0.118, 0.382, 0.0775, 0.3215, 0.0775, 0.3215, 0.118, 0.382, 0.3215, 0.0775, 0.382, 0.118, 0.382, 0.118, 0.3215, 0.0775, 0.1785, 0.4225, 0.118, 0.382, 0.118, 0.382, 0.1785, 0.4225, 0.25, 0.06329, 0.3215, 0.0775, 0.3215, 0.0775, 0.25, 0.06329, 0.3215, 0.4225, 0.25, 0.4367, 0.25, 0.4367, 0.3215, 0.4225, 0.25, 0.4367, 0.1785, 0.4225, 0.1785, 0.4225, 0.25, 0.4367, 0.25, 0.4367, 0.3215, 0.4225, 0.3418, 0.4717, 0.25, 0.49, 0.3215, 0.4225, 0.382, 0.382, 0.4197, 0.4197, 0.3418, 0.4717, 0.382, 0.382, 0.4225, 0.3215, 0.4717, 0.3418, 0.4197, 0.4197, 0.4225, 0.3215, 0.4367, 0.25, 0.49, 0.25, 0.4717, 0.3418, 0.4367, 0.25, 0.4225, 0.1785, 0.4717, 0.1582, 0.49, 0.25, 0.4225, 0.1785, 0.382, 0.118, 0.4197, 0.08029, 0.4717, 0.1582, 0.382, 0.118, 0.3215, 0.0775, 0.3418, 0.02827, 0.4197, 0.08029, 0.3215, 0.0775, 0.25, 0.06329, 0.25, 0.01, 0.3418, 0.02827, 0.25, 0.06329, 0.1785, 0.0775, 0.1582, 0.02827, 0.25, 0.01, 0.1785, 0.0775, 0.118, 0.118, 0.08029, 0.08029, 0.1582, 0.02827, 0.118, 0.118, 0.0775, 0.1785, 0.02827, 0.1582, 0.08029, 0.08029, 0.0775, 0.1785, 0.06329, 0.25, 0.01, 0.25, 0.02827, 0.1582, 0.06329, 0.25, 0.0775, 0.3215, 0.02827, 0.3418, 0.01, 0.25, 0.0775, 0.3215, 0.118, 0.382, 0.08029, 0.4197, 0.02827, 0.3418, 0.118, 0.382, 0.1785, 0.4225, 0.1582, 0.4717, 0.08029, 0.4197, 0.1785, 0.4225, 0.25, 0.4367, 0.25, 0.49, 0.1582, 0.4717, 0.8125, 1.0, 0.875, 1.0, 0.875, 1.0, 0.8125, 1.0, 0.0775, 0.1785, 0.06329, 0.25, 0.06329, 0.25, 0.0775, 0.1785, 0.75, 1.0, 0.8125, 1.0, 0.8125, 1.0, 0.75, 1.0, 0.06329, 0.25, 0.0775, 0.3215, 0.0775, 0.3215, 0.06329, 0.25, 0.6875, 1.0, 0.75, 1.0, 0.75, 1.0, 0.6875, 1.0, 0.0775, 0.3215, 0.118, 0.382, 0.118, 0.382, 0.0775, 0.3215, 0.625, 1.0, 0.6875, 1.0, 0.6875, 1.0, 0.625, 1.0, 0.25, 0.4367, 0.3215, 0.4225, 0.3215, 0.4225, 0.25, 0.4367, 0.118, 0.382, 0.1785, 0.4225, 0.1785, 0.4225, 0.118, 0.382, 0.5625, 1.0, 0.625, 1.0, 0.625, 1.0, 0.5625, 1.0, 0.3215, 0.4225, 0.382, 0.382, 0.382, 0.382, 0.3215, 0.4225, 0.1785, 0.4225, 0.25, 0.4367, 0.25, 0.4367, 0.1785, 0.4225, 0.5, 1.0, 0.5625, 1.0, 0.5625, 1.0, 0.5, 1.0, 0.382, 0.382, 0.4225, 0.3215, 0.4225, 0.3215, 0.382, 0.382, 0.4375, 1.0, 0.5, 1.0, 0.5, 1.0, 0.4375, 1.0, 0.4225, 0.3215, 0.4367, 0.25, 0.4367, 0.25, 0.4225, 0.3215, 0.8125, 1.0, 0.875, 1.0, 0.875, 1.0, 0.8125, 1.0, 0.8125, 1.0, 0.875, 1.0, 0.875, 1.0, 0.8125, 1.0, 0.8125, 1.0, 0.875, 1.0, 0.875, 1.0, 0.8125, 1.0, 0.375, 1.0, 0.4375, 1.0, 0.4375, 1.0, 0.375, 1.0, 0.375, 1.0, 0.4375, 1.0, 0.4375, 1.0, 0.375, 1.0, 0.375, 1.0, 0.4375, 1.0, 0.4375, 1.0, 0.375, 1.0, 0.875, 1.0, 0.9375, 1.0, 0.9375, 1.0, 0.875, 1.0, 0.875, 1.0, 0.9375, 1.0, 0.9375, 1.0, 0.875, 1.0, 0.875, 1.0, 0.9375, 1.0, 0.9375, 1.0, 0.875, 1.0, 0.4375, 1.0, 0.5, 1.0, 0.5, 1.0, 0.4375, 1.0, 0.4375, 1.0, 0.5, 1.0, 0.5, 1.0, 0.4375, 1.0, 0.4375, 1.0, 0.5, 1.0, 0.5, 1.0, 0.4375, 1.0, 0.0, 1.0, 0.0625, 1.0, 0.0625, 1.0, 0.0, 1.0, 0.0, 1.0, 0.0625, 1.0, 0.0625, 1.0, 0.0, 1.0, 0.0, 1.0, 0.0625, 1.0, 0.0625, 1.0, 0.0, 1.0, 0.9375, 1.0, 1.0, 1.0, 1.0, 1.0, 0.9375, 1.0, 0.9375, 1.0, 1.0, 1.0, 1.0, 1.0, 0.9375, 1.0, 0.9375, 1.0, 1.0, 1.0, 1.0, 1.0, 0.9375, 1.0, 0.5, 1.0, 0.5625, 1.0, 0.5625, 1.0, 0.5, 1.0, 0.5, 1.0, 0.5625, 1.0, 0.5625, 1.0, 0.5, 1.0, 0.5, 1.0, 0.5625, 1.0, 0.5625, 1.0, 0.5, 1.0, 0.0625, 1.0, 0.125, 1.0, 0.125, 1.0, 0.0625, 1.0, 0.0625, 1.0, 0.125, 1.0, 0.125, 1.0, 0.0625, 1.0, 0.0625, 1.0, 0.125, 1.0, 0.125, 1.0, 0.0625, 1.0, 0.5625, 1.0, 0.625, 1.0, 0.625, 1.0, 0.5625, 1.0, 0.5625, 1.0, 0.625, 1.0, 0.625, 1.0, 0.5625, 1.0, 0.5625, 1.0, 0.625, 1.0, 0.625, 1.0, 0.5625, 1.0, 0.125, 1.0, 0.1875, 1.0, 0.1875, 1.0, 0.125, 1.0, 0.125, 1.0, 0.1875, 1.0, 0.1875, 1.0, 0.125, 1.0, 0.125, 1.0, 0.1875, 1.0, 0.1875, 1.0, 0.125, 1.0, 0.625, 1.0, 0.6875, 1.0, 0.6875, 1.0, 0.625, 1.0, 0.625, 1.0, 0.6875, 1.0, 0.6875, 1.0, 0.625, 1.0, 0.625, 1.0, 0.6875, 1.0, 0.6875, 1.0, 0.625, 1.0, 0.1875, 1.0, 0.25, 1.0, 0.25, 1.0, 0.1875, 1.0, 0.1875, 1.0, 0.25, 1.0, 0.25, 1.0, 0.1875, 1.0, 0.1875, 1.0, 0.25, 1.0, 0.25, 1.0, 0.1875, 1.0, 0.6875, 1.0, 0.75, 1.0, 0.75, 1.0, 0.6875, 1.0, 0.6875, 1.0, 0.75, 1.0, 0.75, 1.0, 0.6875, 1.0, 0.6875, 1.0, 0.75, 1.0, 0.75, 1.0, 0.6875, 1.0, 0.25, 1.0, 0.3125, 1.0, 0.3125, 1.0, 0.25, 1.0, 0.25, 1.0, 0.3125, 1.0, 0.3125, 1.0, 0.25, 1.0, 0.25, 1.0, 0.3125, 1.0, 0.3125, 1.0, 0.25, 1.0, 0.75, 1.0, 0.8125, 1.0, 0.8125, 1.0, 0.75, 1.0, 0.75, 1.0, 0.8125, 1.0, 0.8125, 1.0, 0.75, 1.0, 0.75, 1.0, 0.8125, 1.0, 0.8125, 1.0, 0.75, 1.0, 0.3125, 1.0, 0.375, 1.0, 0.375, 1.0, 0.3125, 1.0, 0.3125, 1.0, 0.375, 1.0, 0.375, 1.0, 0.3125, 1.0, 0.3125, 1.0, 0.375, 1.0, 0.375, 1.0, 0.3125, 1.0])
me_cylinder.materials.append(mat_white)
me_cylinder.materials.append(mat_red)
me_cylinder.materials.append(mat_grey_base)
me_cylinder.materials.append(mat_emission)
me_cylinder.update()
me_icosphere_001 = bpy.data.meshes.new('Icosphere.001')
me_icosphere_001.from_pydata([(-3.556, -1.144, 1.661), (-2.926, -1.299, 3.654), (-0.8092, 0.6832, -0.2792), (-0.4144, 2.112, -0.2587), (-1.496, 5.512, 1.264), (-3.808, 1.992, 1.534), (-3.415, 2.529, 0.8097), (-1.23, 0.5734, 4.694), (0.2326, 0.5573, 4.427), (-1.508, 2.132, 4.346), (-3.572, 0.1887, 0.5602), (3.256, 1.672, 1.762), (0.8672, 1.373, 4.108), (-0.5776, -0.688, 4.793), (-2.786, 1.967, 3.89), (2.057, 0.9035, 3.073), (0.06113, 2.406, 3.908), (0.256, 5.133, 3.897), (-4.01, 0.04605, 3.571), (0.4468, -1.555, 3.009), (-4.022, -0.1995, 1.933), (3.032, 0.285, 1.058), (1.229, -1.691, -0.005109), (-2.862, -1.522, 2.429), (1.458, -0.02346, 2.834), (-0.3004, -1.633, 4.307), (-2.519, -1.829, 0.399), (-2.21, 0.2081, 4.602), (-3.113, 0.2527, 4.352), (1.347, -1.795, 0.7766), (-0.4808, -2.713, 0.7549), (-1.915, -1.471, -0.3815), (-1.638, -2.614, 0.7272), (-2.848, 0.1006, -0.3072), (-3.953, 0.9933, 2.37), (-2.911, -0.3254, 4.287), (1.814, 2.97, 3.22), (-0.159, 4.765, 0.1211), (-0.2855, -2.286, 2.738), (-1.827, -1.734, 4.032), (-0.8986, 1.18, 4.568), (-3.623, -0.8119, 3.303), (-0.7468, 5.006, 3.978), (-1.705, -2.22, 2.5), (-0.2204, 3.498, 4.162), (-1.256, -0.8669, 4.72), (3.447, 6.225, -1.8), (2.895, 2.177, -0.6592), (5.9, 3.935, 0.2176), (4.625, 2.716, -0.9749), (5.989, 5.151, -1.044), (5.064, 6.527, -1.681), (4.99, 4.669, -1.685), (5.835, 3.485, -0.832), (5.013, 2.597, 0.8061), (5.142, 2.171, -0.06727), (-0.9008, -2.594, -0.08894), (-1.6, 3.9, -0.3185), (-2.341, 4.256, 1.29), (-2.61, -1.848, 1.324), (-3.081, 2.688, 3.089), (2.325, -0.3887, -0.5418), (0.5714, -1.458, -0.2213), (3.04, 3.956, 2.362), (-1.532, 3.399, 4.243), (-2.104, 3.752, 3.947), (2.135, 8.256, -1.404), (-1.246, 5.083, 3.366), (3.327, 0.7682, 0.01241), (2.501, 0.6695, -0.884), (-2.904, 2.903, -0.08898), (-4.225, 12.2, -0.5027), (1.891, 10.39, -1.259), (-2.474, 4.12, 2.023), (-4.229, 7.83, -1.431), (-1.651, 5.638, -0.3443), (-1.026, 12.37, -1.201), (0.4714, 6.422, 3.082), (-4.297, 6.458, -0.3192), (-5.155, 11.72, -1.281), (-5.848, 10.06, -0.3315), (1.438, 2.222, -0.3573), (1.22, 12.61, -0.1489), (5.038, 6.886, -0.7363), (-0.3103, 7.364, 2.373), (-1.331, 6.309, 1.536), (6.008, 4.953, -0.3074), (4.968, 6.952, -1.477), (-1.584, 5.787, 0.5801), (0.03958, 8.493, -0.8677), (1.749, 6.144, 2.963), (3.049, 8.965, -1.15), (0.8019, 14.17, -0.4548), (-1.361, 4.997, 0.007483), (-5.575, 11.74, -0.6562), (0.4643, 14.0, 0.0485), (-0.8427, 6.01, 2.387), (-3.656, 8.73, -0.1288), (0.876, 13.53, -1.009), (-4.173, 6.683, 0.2773), (0.5238, 8.495, 2.127), (0.3637, 10.49, 0.766), (-5.684, 8.398, -0.3529), (1.821, 10.04, 0.2762)], [], [(61, 62, 69), (0, 20, 10), (27, 28, 35), (43, 39, 23), (23, 1, 41), (70, 33, 6), (23, 59, 43), (62, 56, 31), (38, 30, 29), (60, 14, 65), (45, 7, 27), (9, 16, 64), (41, 0, 23), (56, 32, 26), (41, 35, 28), (19, 8, 25), (18, 60, 34), (60, 18, 14), (20, 18, 34), (1, 23, 39), (28, 14, 18), (17, 16, 36), (6, 33, 10), (73, 34, 60), (9, 27, 7), (41, 20, 0), (57, 70, 58), (31, 56, 26), (26, 59, 0), (20, 41, 18), (19, 29, 24), (14, 9, 65), (0, 10, 26), (43, 38, 39), (64, 44, 42), (25, 39, 38), (10, 20, 5), (38, 32, 30), (1, 39, 35), (65, 42, 67), (42, 44, 17), (33, 2, 31), (64, 65, 9), (96, 67, 77), (73, 5, 34), (26, 10, 33), (59, 23, 0), (38, 43, 32), (70, 2, 33), (18, 41, 28), (45, 35, 39), (41, 1, 35), (16, 17, 44), (64, 42, 65), (22, 56, 62), (34, 5, 20), (5, 6, 10), (45, 39, 25), (15, 24, 21), (19, 25, 38), (22, 29, 56), (19, 38, 29), (32, 56, 30), (67, 42, 77), (55, 68, 49), (65, 67, 73), (37, 3, 57), (40, 7, 8), (16, 12, 36), (68, 11, 21), (28, 27, 14), (3, 2, 70), (45, 13, 7), (21, 24, 29), (11, 55, 54), (58, 4, 93), (37, 81, 3), (13, 25, 8), (47, 81, 37), (61, 22, 62), (8, 19, 24), (11, 15, 21), (13, 8, 7), (11, 63, 36), (9, 14, 27), (22, 21, 29), (62, 81, 69), (73, 4, 58), (21, 22, 61), (93, 57, 58), (68, 55, 11), (29, 30, 56), (15, 11, 36), (64, 16, 44), (24, 15, 8), (69, 68, 61), (69, 47, 49), (26, 33, 31), (16, 40, 12), (8, 15, 12), (12, 40, 8), (3, 81, 2), (9, 7, 40), (45, 27, 35), (65, 73, 60), (62, 31, 81), (36, 12, 15), (2, 81, 31), (59, 32, 43), (3, 70, 57), (67, 96, 4), (70, 73, 58), (77, 42, 17), (37, 57, 93), (40, 16, 9), (4, 73, 67), (6, 73, 70), (47, 52, 49), (13, 45, 25), (4, 96, 85), (93, 88, 75), (6, 5, 73), (4, 88, 93), (4, 85, 88), (37, 93, 75), (59, 26, 32), (61, 68, 21), (83, 86, 87), (50, 51, 87), (51, 50, 52), (86, 48, 50), (48, 53, 50), (53, 48, 55), (55, 48, 54), (46, 52, 47), (11, 54, 63), (53, 52, 50), (49, 52, 53), (87, 86, 50), (48, 63, 54), (51, 52, 46), (53, 55, 49), (74, 76, 89), (71, 97, 101), (91, 103, 83), (91, 82, 103), (80, 102, 71), (98, 82, 72), (51, 46, 87), (71, 95, 92), (72, 91, 66), (102, 74, 78), (95, 82, 92), (71, 102, 97), (63, 48, 86), (71, 101, 95), (68, 69, 49), (79, 76, 74), (94, 102, 80), (79, 74, 102), (92, 82, 98), (77, 90, 100), (71, 92, 79), (79, 92, 76), (94, 80, 71), (100, 103, 101), (79, 94, 71), (90, 17, 36), (76, 92, 98), (91, 83, 87), (102, 94, 79), (91, 87, 46), (72, 82, 91), (77, 100, 84), (76, 98, 72), (103, 82, 101), (100, 90, 103), (66, 37, 75), (97, 102, 99), (90, 83, 103), (91, 46, 66), (85, 78, 88), (84, 99, 85), (99, 102, 78), (72, 66, 89), (88, 78, 75), (75, 78, 74), (72, 89, 76), (66, 46, 37), (101, 99, 84), (85, 99, 78), (47, 37, 46), (47, 69, 81), (36, 63, 90), (63, 86, 90), (89, 66, 75), (101, 84, 100), (90, 77, 17), (84, 85, 96), (101, 97, 99), (77, 84, 96), (74, 89, 75), (101, 82, 95), (90, 86, 83)])
_uv = me_icosphere_001.uv_layers.new(name='UVMap')
_uv.uv.foreach_set('vector', [0.0, 0.0, 0.0, 0.0, 0.0, 0.0, 0.0, 0.0, 0.0, 0.0, 0.0, 0.0, 0.0, 0.0, 0.0, 0.0, 0.0, 0.0, 0.0, 0.0, 0.0, 0.0, 0.0, 0.0, 0.0, 0.0, 0.0, 0.0, 0.0, 0.0, 0.0, 0.0, 0.0, 0.0, 0.0, 0.0, 0.0, 0.0, 0.0, 0.0, 0.0, 0.0, 0.0, 0.0, 0.0, 0.0, 0.0, 0.0, 0.0, 0.0, 0.0, 0.0, 0.0, 0.0, 0.0, 0.0, 0.0, 0.0, 0.0, 0.0, 0.0, 0.0, 0.0, 0.0, 0.0, 0.0, 0.0, 0.0, 0.0, 0.0, 0.0, 0.0, 0.0, 0.0, 0.0, 0.0, 0.0, 0.0, 0.0, 0.0, 0.0, 0.0, 0.0, 0.0, 0.0, 0.0, 0.0, 0.0, 0.0, 0.0, 0.0, 0.0, 0.0, 0.0, 0.0, 0.0, 0.0, 0.0, 0.0, 0.0, 0.0, 0.0, 0.0, 0.0, 0.0, 0.0, 0.0, 0.0, 0.0, 0.0, 0.0, 0.0, 0.0, 0.0, 0.0, 0.0, 0.0, 0.0, 0.0, 0.0, 0.0, 0.0, 0.0, 0.0, 0.0, 0.0, 0.0, 0.0, 0.0, 0.0, 0.0, 0.0, 0.0, 0.0, 0.0, 0.0, 0.0, 0.0, 0.0, 0.0, 0.0, 0.0, 0.0, 0.0, 0.0, 0.0, 0.0, 0.0, 0.0, 0.0, 0.0, 0.0, 0.0, 0.0, 0.0, 0.0, 0.0, 0.0, 0.0, 0.0, 0.0, 0.0, 0.0, 0.0, 0.0, 0.0, 0.0, 0.0, 0.0, 0.0, 0.0, 0.0, 0.0, 0.0, 0.0, 0.0, 0.0, 0.0, 0.0, 0.0, 0.0, 0.0, 0.0, 0.0, 0.0, 0.0, 0.0, 0.0, 0.0, 0.0, 0.0, 0.0, 0.0, 0.0, 0.0, 0.0, 0.0, 0.0, 0.0, 0.0, 0.0, 0.0, 0.0, 0.0, 0.0, 0.0, 0.0, 0.0, 0.0, 0.0, 0.0, 0.0, 0.0, 0.0, 0.0, 0.0, 0.0, 0.0, 0.0, 0.0, 0.0, 0.0, 0.0, 0.0, 0.0, 0.0, 0.0, 0.0, 0.0, 0.0, 0.0, 0.0, 0.0, 0.0, 0.0, 0.0, 0.0, 0.0, 0.0, 0.0, 0.0, 0.0, 0.0, 0.0, 0.0, 0.0, 0.0, 0.0, 0.0, 0.0, 0.0, 0.0, 0.0, 0.0, 0.0, 0.0, 0.0, 0.0, 0.0, 0.0, 0.0, 0.0, 0.0, 0.0, 0.0, 0.0, 0.0, 0.0, 0.0, 0.0, 0.0, 0.0, 0.0, 0.0, 0.0, 0.0, 0.0, 0.0, 0.0, 0.0, 0.0, 0.0, 0.0, 0.0, 0.0, 0.0, 0.0, 0.0, 0.0, 0.0, 0.0, 0.0, 0.0, 0.0, 0.0, 0.0, 0.0, 0.0, 0.0, 0.0, 0.0, 0.0, 0.0, 0.0, 0.0, 0.0, 0.0, 0.0, 0.0, 0.0, 0.0, 0.0, 0.0, 0.0, 0.0, 0.0, 0.0, 0.0, 0.0, 0.0, 0.0, 0.0, 0.0, 0.0, 0.0, 0.0, 0.0, 0.0, 0.0, 0.0, 0.0, 0.0, 0.0, 0.0, 0.0, 0.0, 0.0, 0.0, 0.0, 0.0, 0.0, 0.0, 0.0, 0.0, 0.0, 0.0, 0.0, 0.0, 0.0, 0.0, 0.0, 0.0, 0.0, 0.0, 0.0, 0.0, 0.0, 0.0, 0.0, 0.0, 0.0, 0.0, 0.0, 0.0, 0.0, 0.0, 0.0, 0.0, 0.0, 0.0, 0.0, 0.0, 0.0, 0.0, 0.0, 0.0, 0.0, 0.0, 0.0, 0.0, 0.0, 0.0, 0.0, 0.0, 0.0, 0.0, 0.0, 0.0, 0.0, 0.0, 0.0, 0.0, 0.0, 0.0, 0.0, 0.0, 0.0, 0.0, 0.0, 0.0, 0.0, 0.0, 0.0, 0.0, 0.0, 0.0, 0.0, 0.0, 0.0, 0.0, 0.0, 0.0, 0.0, 0.0, 0.0, 0.0, 0.0, 0.0, 0.0, 0.0, 0.0, 0.0, 0.0, 0.0, 0.0, 0.0, 0.0, 0.0, 0.0, 0.0, 0.0, 0.0, 0.0, 0.0, 0.0, 0.0, 0.0, 0.0, 0.0, 0.0, 0.0, 0.0, 0.0, 0.0, 0.0, 0.0, 0.0, 0.0, 0.0, 0.0, 0.0, 0.0, 0.0, 0.0, 0.0, 0.0, 0.0, 0.0, 0.0, 0.0, 0.0, 0.0, 0.0, 0.0, 0.0, 0.0, 0.0, 0.0, 0.0, 0.0, 0.0, 0.0, 0.0, 0.0, 0.0, 0.0, 0.0, 0.0, 0.0, 0.0, 0.0, 0.0, 0.0, 0.0, 0.0, 0.0, 0.0, 0.0, 0.0, 0.0, 0.0, 0.0, 0.0, 0.0, 0.0, 0.0, 0.0, 0.0, 0.0, 0.0, 0.0, 0.0, 0.0, 0.0, 0.0, 0.0, 0.0, 0.0, 0.0, 0.0, 0.0, 0.0, 0.0, 0.0, 0.0, 0.0, 0.0, 0.0, 0.0, 0.0, 0.0, 0.0, 0.0, 0.0, 0.0, 0.0, 0.0, 0.0, 0.0, 0.0, 0.0, 0.0, 0.0, 0.0, 0.0, 0.0, 0.0, 0.0, 0.0, 0.0, 0.0, 0.0, 0.0, 0.0, 0.0, 0.0, 0.0, 0.0, 0.0, 0.0, 0.0, 0.0, 0.0, 0.0, 0.0, 0.0, 0.0, 0.0, 0.0, 0.0, 0.0, 0.0, 0.0, 0.0, 0.0, 0.0, 0.0, 0.0, 0.0, 0.0, 0.0, 0.0, 0.0, 0.0, 0.0, 0.0, 0.0, 0.0, 0.0, 0.0, 0.0, 0.0, 0.0, 0.0, 0.0, 0.0, 0.0, 0.0, 0.0, 0.0, 0.0, 0.0, 0.0, 0.0, 0.0, 0.0, 0.0, 0.0, 0.0, 0.0, 0.0, 0.0, 0.0, 0.0, 0.0, 0.0, 0.0, 0.0, 0.0, 0.0, 0.0, 0.0, 0.0, 0.0, 0.0, 0.0, 0.0, 0.0, 0.0, 0.0, 0.0, 0.0, 0.0, 0.0, 0.0, 0.0, 0.0, 0.0, 0.0, 0.0, 0.0, 0.0, 0.0, 0.0, 0.0, 0.0, 0.0, 0.0, 0.0, 0.0, 0.0, 0.0, 0.0, 0.0, 0.0, 0.0, 0.0, 0.0, 0.0, 0.0, 0.0, 0.0, 0.0, 0.0, 0.0, 0.0, 0.0, 0.0, 0.0, 0.0, 0.0, 0.0, 0.0, 0.0, 0.0, 0.0, 0.0, 0.0, 0.0, 0.0, 0.0, 0.0, 0.0, 0.0, 0.0, 0.0, 0.0, 0.0, 0.0, 0.0, 0.0, 0.0, 0.0, 0.0, 0.0, 0.0, 0.0, 0.0, 0.0, 0.0, 0.0, 0.0, 0.0, 0.0, 0.0, 0.0, 0.0, 0.0, 0.0, 0.0, 0.0, 0.0, 0.0, 0.0, 0.0, 0.0, 0.0, 0.0, 0.0, 0.0, 0.0, 0.0, 0.0, 0.0, 0.0, 0.0, 0.0, 0.0, 0.0, 0.0, 0.0, 0.0, 0.0, 0.0, 0.0, 0.0, 0.0, 0.0, 0.0, 0.0, 0.0, 0.0, 0.0, 0.0, 0.0, 0.0, 0.0, 0.0, 0.0, 0.0, 0.0, 0.0, 0.0, 0.0, 0.0, 0.0, 0.0, 0.0, 0.0, 0.0, 0.0, 0.0, 0.0, 0.0, 0.0, 0.0, 0.0, 0.0, 0.0, 0.0, 0.0, 0.0, 0.0, 0.0, 0.0, 0.0, 0.0, 0.0, 0.0, 0.0, 0.0, 0.0, 0.0, 0.0, 0.0, 0.0, 0.0, 0.0, 0.0, 0.0, 0.0, 0.0, 0.0, 0.0, 0.0, 0.0, 0.0, 0.0, 0.0, 0.0, 0.0, 0.0, 0.0, 0.0, 0.0, 0.0, 0.0, 0.0, 0.0, 0.0, 0.0, 0.0, 0.0, 0.0, 0.0, 0.0, 0.0, 0.0, 0.0, 0.0, 0.0, 0.0, 0.0, 0.0, 0.0, 0.0, 0.0, 0.0, 0.0, 0.0, 0.0, 0.0, 0.0, 0.0, 0.0, 0.0, 0.0, 0.0, 0.0, 0.0, 0.0, 0.0, 0.0, 0.0, 0.0, 0.0, 0.0, 0.0, 0.0, 0.0, 0.0, 0.0, 0.0, 0.0, 0.0, 0.0, 0.0, 0.0, 0.0, 0.0, 0.0, 0.0, 0.0, 0.0, 0.0, 0.0, 0.0, 0.0, 0.0, 0.0, 0.0, 0.0, 0.0, 0.0, 0.0, 0.0, 0.0, 0.0, 0.0, 0.0, 0.0, 0.0, 0.0, 0.0, 0.0, 0.0, 0.0, 0.0, 0.0, 0.0, 0.0, 0.0, 0.0, 0.0, 0.0, 0.0, 0.0, 0.0, 0.0, 0.0, 0.0, 0.0, 0.0, 0.0, 0.0, 0.0, 0.0, 0.0, 0.0, 0.0, 0.0, 0.0, 0.0, 0.0, 0.0, 0.0, 0.0, 0.0, 0.0, 0.0, 0.0, 0.0, 0.0, 0.0, 0.0, 0.0, 0.0, 0.0, 0.0, 0.0, 0.0, 0.0, 0.0, 0.0, 0.0, 0.0, 0.0, 0.0, 0.0, 0.0, 0.0, 0.0, 0.0, 0.0, 0.0, 0.0, 0.0, 0.0, 0.0, 0.0, 0.0, 0.0, 0.0, 0.0, 0.0, 0.0, 0.0, 0.0, 0.0, 0.0, 0.0, 0.0, 0.0, 0.0, 0.0, 0.0, 0.0, 0.0, 0.0, 0.0, 0.0, 0.0, 0.0, 0.0, 0.0, 0.0, 0.0, 0.0, 0.0, 0.0, 0.0, 0.0, 0.0, 0.0, 0.0, 0.0, 0.0, 0.0, 0.0, 0.0, 0.0, 0.0, 0.0, 0.0, 0.0, 0.0, 0.0, 0.0, 0.0, 0.0, 0.0, 0.0, 0.0, 0.0, 0.0, 0.0, 0.0, 0.0, 0.0, 0.0, 0.0, 0.0, 0.0, 0.0, 0.0, 0.0, 0.0, 0.0, 0.0, 0.0, 0.0, 0.0, 0.0, 0.0, 0.0, 0.0, 0.0, 0.0, 0.0, 0.0, 0.0, 0.0, 0.0, 0.0, 0.0, 0.0, 0.0, 0.0, 0.0, 0.0, 0.0, 0.0, 0.0, 0.0, 0.0, 0.0, 0.0, 0.0, 0.0, 0.0, 0.0, 0.0, 0.0, 0.0, 0.0, 0.0, 0.0, 0.0, 0.0, 0.0, 0.0, 0.0, 0.0, 0.0, 0.0, 0.0, 0.0, 0.0, 0.0, 0.0, 0.0, 0.0, 0.0, 0.0, 0.0, 0.0, 0.0, 0.0, 0.0, 0.0, 0.0, 0.0, 0.0, 0.0, 0.0, 0.0, 0.0, 0.0, 0.0, 0.0, 0.0, 0.0, 0.0, 0.0, 0.0, 0.0, 0.0, 0.0, 0.0, 0.0, 0.0, 0.0, 0.0, 0.0, 0.0, 0.0, 0.0, 0.0, 0.0, 0.0, 0.0, 0.0, 0.0, 0.0, 0.0, 0.0, 0.0, 0.0, 0.0, 0.0, 0.0, 0.0, 0.0, 0.0, 0.0, 0.0, 0.0, 0.0, 0.0, 0.0, 0.0, 0.0, 0.0, 0.0, 0.0, 0.0, 0.0, 0.0, 0.0, 0.0, 0.0, 0.0, 0.0, 0.0, 0.0, 0.0, 0.0, 0.0, 0.0, 0.0, 0.0, 0.0, 0.0, 0.0, 0.0, 0.0, 0.0, 0.0, 0.0, 0.0, 0.0, 0.0, 0.0, 0.0, 0.0, 0.0, 0.0, 0.0, 0.0, 0.0, 0.0, 0.0, 0.0, 0.0, 0.0, 0.0, 0.0, 0.0, 0.0, 0.0, 0.0, 0.0, 0.0, 0.0, 0.0, 0.0, 0.0, 0.0, 0.0, 0.0, 0.0, 0.0, 0.0, 0.0, 0.0, 0.0, 0.0, 0.0, 0.0, 0.0, 0.0, 0.0, 0.0, 0.0, 0.0, 0.0, 0.0, 0.0, 0.0, 0.0, 0.0, 0.0, 0.0, 0.0, 0.0, 0.0, 0.0, 0.0, 0.0, 0.0, 0.0, 0.0, 0.0, 0.0, 0.0, 0.0, 0.0, 0.0, 0.0, 0.0, 0.0, 0.0, 0.0, 0.0])
me_icosphere_001.materials.append(mat_rock)
me_icosphere_001.update()
me_plane = bpy.data.meshes.new('Plane')
me_plane.from_pydata([(-1.0, -1.0, 0.0), (1.0, -1.0, 0.0), (-1.0, 1.0, 0.0), (1.0, 1.0, 0.0)], [], [(0, 1, 3, 2)])
_uv = me_plane.uv_layers.new(name='UVMap')
_uv.uv.foreach_set('vector', [0.0, 0.0, 1.0, 0.0, 1.0, 1.0, 0.0, 1.0])
me_plane.materials.append(mat_water)
me_plane.update()
me_cube_001 = bpy.data.meshes.new('Cube.001')
me_cube_001.from_pydata([(-1.0, -1.0, -0.6321), (-1.0, -1.0, 0.3679), (-1.0, 1.0, -0.6321), (-1.0, 1.0, 0.3679), (1.0, -1.0, -0.6321), (1.0, -1.0, 0.3679), (1.0, 1.0, -0.6321), (1.0, 1.0, 0.3679), (-1.0, -1.0, 0.3679), (-1.0, 1.0, 0.3679), (1.0, 1.0, 0.3679), (1.0, -1.0, 0.3679), (0.0, 1.0, -0.6321), (0.0, 1.0, 1.368), (0.0, -1.0, -0.6321), (0.0, -1.0, 1.368), (0.0, -1.0, 0.3679), (0.0, 1.0, 0.3679)], [], [(8, 1, 3, 9), (17, 13, 7, 10), (10, 7, 5, 11), (16, 15, 1, 8), (12, 6, 4, 14), (13, 3, 1, 15), (14, 16, 8, 0), (6, 10, 11, 4), (12, 17, 10, 6), (0, 8, 9, 2), (2, 9, 17, 12), (4, 11, 16, 14), (7, 13, 15, 5), (2, 12, 14, 0), (11, 5, 15, 16), (9, 3, 13, 17)])
me_cube_001.polygons.foreach_set('material_index', [0, 0, 0, 0, 0, 1, 0, 0, 0, 0, 0, 0, 1, 0, 0, 0])
_uv = me_cube_001.uv_layers.new(name='UVMap')
_uv.uv.foreach_set('vector', [0.5, 0.0, 0.625, 0.0, 0.625, 0.25, 0.5, 0.25, 0.5, 0.375, 0.625, 0.375, 0.625, 0.5, 0.5, 0.5, 0.5, 0.5, 0.625, 0.5, 0.625, 0.75, 0.5, 0.75, 0.5, 0.875, 0.625, 0.875, 0.625, 1.0, 0.5, 1.0, 0.25, 0.5, 0.375, 0.5, 0.375, 0.75, 0.25, 0.75, 0.75, 0.5, 0.875, 0.5, 0.875, 0.75, 0.75, 0.75, 0.375, 0.875, 0.5, 0.875, 0.5, 1.0, 0.375, 1.0, 0.375, 0.5, 0.5, 0.5, 0.5, 0.75, 0.375, 0.75, 0.375, 0.375, 0.5, 0.375, 0.5, 0.5, 0.375, 0.5, 0.375, 0.0, 0.5, 0.0, 0.5, 0.25, 0.375, 0.25, 0.375, 0.25, 0.5, 0.25, 0.5, 0.375, 0.375, 0.375, 0.375, 0.75, 0.5, 0.75, 0.5, 0.875, 0.375, 0.875, 0.625, 0.5, 0.75, 0.5, 0.75, 0.75, 0.625, 0.75, 0.125, 0.5, 0.25, 0.5, 0.25, 0.75, 0.125, 0.75, 0.5, 0.75, 0.625, 0.75, 0.625, 0.875, 0.5, 0.875, 0.5, 0.25, 0.625, 0.25, 0.625, 0.375, 0.5, 0.375])
me_cube_001.materials.append(mat_house_yellow)
me_cube_001.materials.append(mat_house_roof)
me_cube_001.update()
me_cube_002 = bpy.data.meshes.new('Cube.002')
me_cube_002.from_pydata([(1.0, 1.0, 1.698), (1.0, 1.0, -0.3019), (1.0, -1.0, 1.698), (1.0, -1.0, -0.3019), (-1.0, 1.0, 1.698), (-1.0, 1.0, -0.3019), (-1.0, -1.0, 1.698), (-1.0, -1.0, -0.3019), (0.0, 1.0, -0.3019), (0.0, -1.0, 2.698), (0.0, -1.0, -0.3019), (0.0, 1.0, 2.698), (-1.0, 0.0, -0.3019), (1.0, 0.0, 1.698), (-1.0, 0.0, 1.698), (1.0, 0.0, -0.3019), (0.0, 0.0, -0.3019), (0.0, 0.0, 2.698), (2.0, 1.0, 0.6981), (2.0, 1.0, -0.3019), (2.0, 0.0, -0.3019), (2.0, 0.0, 0.6981), (0.0, 2.0, -0.3019), (-1.0, 2.0, -0.3019), (1.0, 2.0, 1.698), (1.0, 2.0, -0.3019), (-1.0, 2.0, 1.698), (0.0, 2.0, 2.698), (2.0, 2.0, 0.6981), (2.0, 2.0, -0.3019)], [], [(17, 14, 6, 9), (10, 9, 6, 7), (12, 14, 4, 5), (16, 15, 3, 10), (15, 13, 2, 3), (1, 8, 22, 25), (8, 5, 23, 22), (12, 16, 10, 7), (3, 2, 9, 10), (13, 17, 9, 2), (0, 11, 17, 13), (5, 8, 16, 12), (0, 13, 21, 18), (8, 1, 15, 16), (7, 6, 14, 12), (11, 4, 14, 17), (19, 18, 21, 20), (13, 15, 20, 21), (5, 4, 26, 23), (15, 1, 19, 20), (22, 27, 24, 25), (23, 26, 27, 22), (25, 24, 28, 29), (18, 19, 29, 28), (11, 0, 24, 27), (19, 1, 25, 29), (0, 18, 28, 24), (4, 11, 27, 26)])
me_cube_002.polygons.foreach_set('material_index', [1, 0, 0, 0, 0, 0, 0, 0, 0, 1, 1, 0, 1, 0, 0, 1, 0, 0, 0, 0, 0, 0, 0, 0, 1, 0, 1, 1])
_uv = me_cube_002.uv_layers.new(name='UVMap')
_uv.uv.foreach_set('vector', [0.75, 0.625, 0.875, 0.625, 0.875, 0.75, 0.75, 0.75, 0.375, 0.875, 0.625, 0.875, 0.625, 1.0, 0.375, 1.0, 0.375, 0.125, 0.625, 0.125, 0.625, 0.25, 0.375, 0.25, 0.25, 0.625, 0.375, 0.625, 0.375, 0.75, 0.25, 0.75, 0.375, 0.625, 0.625, 0.625, 0.625, 0.75, 0.375, 0.75, 0.375, 0.5, 0.25, 0.5, 0.25, 0.5, 0.375, 0.5, 0.25, 0.5, 0.125, 0.5, 0.125, 0.5, 0.25, 0.5, 0.125, 0.625, 0.25, 0.625, 0.25, 0.75, 0.125, 0.75, 0.375, 0.75, 0.625, 0.75, 0.625, 0.875, 0.375, 0.875, 0.625, 0.625, 0.75, 0.625, 0.75, 0.75, 0.625, 0.75, 0.625, 0.5, 0.75, 0.5, 0.75, 0.625, 0.625, 0.625, 0.125, 0.5, 0.25, 0.5, 0.25, 0.625, 0.125, 0.625, 0.625, 0.5, 0.625, 0.625, 0.625, 0.625, 0.625, 0.5, 0.25, 0.5, 0.375, 0.5, 0.375, 0.625, 0.25, 0.625, 0.375, 0.0, 0.625, 0.0, 0.625, 0.125, 0.375, 0.125, 0.75, 0.5, 0.875, 0.5, 0.875, 0.625, 0.75, 0.625, 0.375, 0.5, 0.625, 0.5, 0.625, 0.625, 0.375, 0.625, 0.625, 0.625, 0.375, 0.625, 0.375, 0.625, 0.625, 0.625, 0.375, 0.25, 0.625, 0.25, 0.625, 0.25, 0.375, 0.25, 0.375, 0.625, 0.375, 0.5, 0.375, 0.5, 0.375, 0.625, 0.375, 0.375, 0.625, 0.375, 0.625, 0.5, 0.375, 0.5, 0.375, 0.25, 0.625, 0.25, 0.625, 0.375, 0.375, 0.375, 0.375, 0.5, 0.625, 0.5, 0.625, 0.5, 0.375, 0.5, 0.625, 0.5, 0.375, 0.5, 0.375, 0.5, 0.625, 0.5, 0.75, 0.5, 0.625, 0.5, 0.625, 0.5, 0.75, 0.5, 0.375, 0.5, 0.375, 0.5, 0.375, 0.5, 0.375, 0.5, 0.625, 0.5, 0.625, 0.5, 0.625, 0.5, 0.625, 0.5, 0.875, 0.5, 0.75, 0.5, 0.75, 0.5, 0.875, 0.5])
me_cube_002.materials.append(mat_house_yellow)
me_cube_002.materials.append(mat_house_roof)
me_cube_002.use_mirror_vertex_groups = False
me_cube_002.update()
me_cube_006 = bpy.data.meshes.new('Cube.006')
me_cube_006.from_pydata([(1.0, 1.0, 1.658), (1.0, 1.0, -0.3417), (1.0, -1.0, 1.658), (1.0, -1.0, -0.3417), (-1.0, 1.0, 1.658), (-1.0, 1.0, -0.3417), (-1.0, -1.0, 1.658), (-1.0, -1.0, -0.3417), (0.0, 1.0, -0.3417), (0.0, -1.0, 2.658), (0.0, -1.0, -0.3417), (0.0, 1.0, 2.658), (-1.0, 0.0, -0.3417), (1.0, 0.0, 1.658), (-1.0, 0.0, 1.658), (1.0, 0.0, -0.3417), (0.0, 0.0, -0.3417), (0.0, 0.0, 2.658), (1.0, 1.0, 0.6583), (-1.0, -1.0, 0.6583), (1.0, -1.0, 0.6583), (-1.0, 1.0, 0.6583), (0.0, 1.0, 1.158), (0.0, -1.0, 1.158), (1.0, 0.0, 0.6583), (-1.0, 0.0, 1.258), (-2.0, 0.0, -0.3417), (-2.0, -1.0, -0.3417), (-2.0, 1.0, 0.6583), (-2.0, 1.0, -0.3417), (-2.0, 0.0, 1.258), (-2.0, -1.0, 0.6583)], [], [(17, 14, 6, 9), (23, 9, 6, 19), (25, 14, 4, 21), (16, 15, 3, 10), (24, 13, 2, 20), (22, 11, 0, 18), (21, 4, 11, 22), (12, 16, 10, 7), (20, 2, 9, 23), (13, 17, 9, 2), (0, 11, 17, 13), (5, 8, 16, 12), (18, 0, 13, 24), (8, 1, 15, 16), (19, 6, 14, 25), (11, 4, 14, 17), (21, 5, 29, 28), (1, 18, 24, 15), (3, 20, 23, 10), (5, 21, 22, 8), (8, 22, 18, 1), (15, 24, 20, 3), (19, 25, 30, 31), (10, 23, 19, 7), (27, 31, 30, 26), (26, 30, 28, 29), (25, 21, 28, 30), (12, 7, 27, 26), (7, 19, 31, 27), (5, 12, 26, 29)])
me_cube_006.polygons.foreach_set('material_index', [1, 0, 0, 0, 0, 0, 0, 0, 0, 1, 1, 0, 0, 0, 0, 1, 0, 0, 0, 0, 0, 0, 1, 0, 0, 0, 1, 0, 0, 0])
_uv = me_cube_006.uv_layers.new(name='UVMap')
_uv.uv.foreach_set('vector', [0.75, 0.625, 0.875, 0.625, 0.875, 0.75, 0.75, 0.75, 0.5, 0.875, 0.625, 0.875, 0.625, 1.0, 0.5, 1.0, 0.5, 0.125, 0.625, 0.125, 0.625, 0.25, 0.5, 0.25, 0.25, 0.625, 0.375, 0.625, 0.375, 0.75, 0.25, 0.75, 0.5, 0.625, 0.625, 0.625, 0.625, 0.75, 0.5, 0.75, 0.5, 0.375, 0.625, 0.375, 0.625, 0.5, 0.5, 0.5, 0.5, 0.25, 0.625, 0.25, 0.625, 0.375, 0.5, 0.375, 0.125, 0.625, 0.25, 0.625, 0.25, 0.75, 0.125, 0.75, 0.5, 0.75, 0.625, 0.75, 0.625, 0.875, 0.5, 0.875, 0.625, 0.625, 0.75, 0.625, 0.75, 0.75, 0.625, 0.75, 0.625, 0.5, 0.75, 0.5, 0.75, 0.625, 0.625, 0.625, 0.125, 0.5, 0.25, 0.5, 0.25, 0.625, 0.125, 0.625, 0.5, 0.5, 0.625, 0.5, 0.625, 0.625, 0.5, 0.625, 0.25, 0.5, 0.375, 0.5, 0.375, 0.625, 0.25, 0.625, 0.5, 0.0, 0.625, 0.0, 0.625, 0.125, 0.5, 0.125, 0.75, 0.5, 0.875, 0.5, 0.875, 0.625, 0.75, 0.625, 0.5, 0.25, 0.375, 0.25, 0.375, 0.25, 0.5, 0.25, 0.375, 0.5, 0.5, 0.5, 0.5, 0.625, 0.375, 0.625, 0.375, 0.75, 0.5, 0.75, 0.5, 0.875, 0.375, 0.875, 0.375, 0.25, 0.5, 0.25, 0.5, 0.375, 0.375, 0.375, 0.375, 0.375, 0.5, 0.375, 0.5, 0.5, 0.375, 0.5, 0.375, 0.625, 0.5, 0.625, 0.5, 0.75, 0.375, 0.75, 0.5, 0.0, 0.5, 0.125, 0.5, 0.125, 0.5, 0.0, 0.375, 0.875, 0.5, 0.875, 0.5, 1.0, 0.375, 1.0, 0.375, 0.0, 0.5, 0.0, 0.5, 0.125, 0.375, 0.125, 0.375, 0.125, 0.5, 0.125, 0.5, 0.25, 0.375, 0.25, 0.5, 0.125, 0.5, 0.25, 0.5, 0.25, 0.5, 0.125, 0.125, 0.625, 0.125, 0.75, 0.125, 0.75, 0.125, 0.625, 0.375, 1.0, 0.5, 1.0, 0.5, 1.0, 0.375, 1.0, 0.125, 0.5, 0.125, 0.625, 0.125, 0.625, 0.125, 0.5])
me_cube_006.materials.append(mat_house_yellow)
me_cube_006.materials.append(mat_house_roof)
me_cube_006.use_mirror_vertex_groups = False
me_cube_006.update()
me_cube_008 = bpy.data.meshes.new('Cube.008')
me_cube_008.from_pydata([(-1.0, -1.0, -0.3779), (-1.0, -1.0, -0.3779), (-1.0, 1.0, -0.3779), (-1.0, 1.0, -0.3779), (1.0, -1.0, -0.3779), (1.0, -1.0, -0.3779), (1.0, 1.0, -0.3779), (1.0, 1.0, -0.3779), (0.0, 0.8979, -0.3779), (0.0, 0.8979, 1.622), (0.0, -0.9093, -0.3779), (0.0, -0.9093, 1.622)], [], [(0, 1, 3, 2), (8, 9, 7, 6), (6, 7, 5, 4), (10, 11, 1, 0), (8, 6, 4, 10), (9, 3, 1, 11), (7, 9, 11, 5), (2, 8, 10, 0), (4, 5, 11, 10), (2, 3, 9, 8)])
me_cube_008.polygons.foreach_set('material_index', [0, 1, 0, 1, 0, 0, 0, 0, 1, 1])
_uv = me_cube_008.uv_layers.new(name='UVMap')
_uv.uv.foreach_set('vector', [0.375, 0.0, 0.625, 0.0, 0.625, 0.25, 0.375, 0.25, 0.375, 0.375, 0.625, 0.375, 0.625, 0.5, 0.375, 0.5, 0.375, 0.5, 0.625, 0.5, 0.625, 0.75, 0.375, 0.75, 0.375, 0.875, 0.625, 0.875, 0.625, 1.0, 0.375, 1.0, 0.25, 0.5, 0.375, 0.5, 0.375, 0.75, 0.25, 0.75, 0.75, 0.5, 0.875, 0.5, 0.875, 0.75, 0.75, 0.75, 0.625, 0.5, 0.75, 0.5, 0.75, 0.75, 0.625, 0.75, 0.125, 0.5, 0.25, 0.5, 0.25, 0.75, 0.125, 0.75, 0.375, 0.75, 0.625, 0.75, 0.625, 0.875, 0.375, 0.875, 0.375, 0.25, 0.625, 0.25, 0.625, 0.375, 0.375, 0.375])
me_cube_008.materials.append(mat_wood)
me_cube_008.materials.append(mat_tent_entrance)
me_cube_008.update()

# ---- objects
ob_lighthouse = bpy.data.objects.new('lighthouse', me_cylinder)
ob_baserocks = bpy.data.objects.new('baserocks', me_icosphere_001)
ob_water = bpy.data.objects.new('Water', me_plane)
ob_light = bpy.data.objects.new('Light', light_light)
ob_camera = bpy.data.objects.new('Camera', cam_camera)
ob_sun = bpy.data.objects.new('Sun', light_sun)
ob_spot = bpy.data.objects.new('Spot', light_spot)
ob_spot_001 = bpy.data.objects.new('Spot.001', light_spot_001)
ob_point = bpy.data.objects.new('Point', light_point)
ob_point_001 = bpy.data.objects.new('Point.001', light_point)
ob_point_002 = bpy.data.objects.new('Point.002', light_point)
ob_point_003 = bpy.data.objects.new('Point.003', light_point)
ob_point_004 = bpy.data.objects.new('Point.004', light_point)
ob_cube_001 = bpy.data.objects.new('Cube.001', me_cube_001)
ob_cube_002 = bpy.data.objects.new('Cube.002', me_cube_002)
ob_cube_003 = bpy.data.objects.new('Cube.003', me_cube_001)
ob_cube_006 = bpy.data.objects.new('Cube.006', me_cube_006)
ob_cube_004 = bpy.data.objects.new('Cube.004', me_cube_008)
ob_cube_005 = bpy.data.objects.new('Cube.005', me_cube_008)
ob_cube_007 = bpy.data.objects.new('Cube.007', me_cube_001)
ob_cube_008 = bpy.data.objects.new('Cube.008', me_cube_001)
ob_cube_009 = bpy.data.objects.new('Cube.009', me_cube_006)
ob_cube_010 = bpy.data.objects.new('Cube.010', me_cube_008)
ob_cube_011 = bpy.data.objects.new('Cube.011', me_cube_008)

# ---- transforms, parenting, visibility, modifiers, constraints
ob_lighthouse.location = (-1.244, -7.937e-07, 5.164)
ob_lighthouse.scale = (0.622, 0.622, 0.622)
ob_baserocks.location = (0.0, 0.0, 0.0)
ob_water.location = (0.0, 0.0, 0.0)
ob_water.scale = (30.0, 30.0, 30.0)
ob_light.location = (4.076, 1.005, 5.904)
ob_light.rotation_euler = (0.6503, 0.05522, 1.866)
ob_light.lock_rotations_4d = False
ob_light.empty_display_type = 'ARROWS'
ob_light.color = (0.0, 0.0, 0.0, 0.0)
ob_light.lineart.crease_threshold = 0.0
ob_camera.location = (34.94, 22.63, 6.753)
ob_camera.rotation_euler = (1.472, 3.245e-08, 2.023)
ob_camera.lock_rotations_4d = False
ob_camera.empty_display_type = 'ARROWS'
ob_camera.color = (0.0, 0.0, 0.0, 0.0)
ob_camera.display_type = 'WIRE'
ob_camera.lineart.crease_threshold = 0.0
ob_sun.location = (-0.6219, 21.41, 8.543)
ob_sun.rotation_euler = (-0.3655, -0.4464, 11.4)
ob_spot.location = (-1.692, 12.14, 4.106)
ob_spot.rotation_euler = (-0.2254, -0.1845, -0.05805)
ob_spot.scale = (0.3111, 0.3111, 0.3111)
ob_spot_001.location = (0.06577, 4.287, 15.5)
ob_spot_001.rotation_euler = (-0.09716, 0.2347, 0.2376)
ob_spot_001.scale = (0.6703, 0.6703, 0.6703)
ob_point.location = (-0.5219, 2.145, 4.931)
ob_point_001.location = (1.514, 3.113, 4.38)
ob_point_002.location = (0.5327, 4.603, 4.042)
ob_point_003.location = (0.5327, 4.603, 4.042)
ob_point_004.location = (-1.446, 3.616, 4.616)
ob_cube_001.location = (-1.062, 1.859, 4.321)
ob_cube_001.rotation_euler = (0.0, -0.0, -0.8523)
ob_cube_001.scale = (0.317, 0.317, 0.317)
ob_cube_002.location = (-0.6855, 3.922, 4.08)
ob_cube_002.scale = (0.2417, 0.2417, 0.2417)
ob_cube_002.lock_rotations_4d = False
ob_cube_002.empty_display_type = 'ARROWS'
ob_cube_002.lineart.crease_threshold = 0.0
ob_cube_003.location = (-1.368, 10.85, 0.3062)
ob_cube_003.scale = (0.2417, 0.2417, 0.2417)
ob_cube_003.lock_rotations_4d = False
ob_cube_003.empty_display_type = 'ARROWS'
ob_cube_003.lineart.crease_threshold = 0.0
ob_cube_006.location = (0.6014, 1.733, 4.034)
ob_cube_006.scale = (0.2417, 0.2417, 0.2417)
ob_cube_006.lock_rotations_4d = False
ob_cube_006.empty_display_type = 'ARROWS'
ob_cube_006.lineart.crease_threshold = 0.0
ob_cube_004.location = (1.254, 2.599, 3.516)
ob_cube_004.scale = (0.1897, 0.1897, 0.1897)
ob_cube_005.location = (1.162, 4.355, 3.458)
ob_cube_005.rotation_euler = (-0.4726, 0.2219, -1.001)
ob_cube_005.scale = (0.1897, 0.1897, 0.1897)
ob_cube_007.location = (0.538, 4.929, 3.757)
ob_cube_007.rotation_euler = (0.0, -0.0, -1.743)
ob_cube_007.scale = (0.317, 0.317, 0.317)
ob_cube_008.location = (0.3542, 4.074, 3.831)
ob_cube_008.rotation_euler = (0.0, -0.0, -1.305)
ob_cube_008.scale = (0.317, 0.317, 0.317)
ob_cube_009.location = (-1.248, 2.867, 4.214)
ob_cube_009.rotation_euler = (0.0, -0.0, 4.107)
ob_cube_009.scale = (0.2417, 0.2417, 0.2417)
ob_cube_009.lock_rotations_4d = False
ob_cube_009.empty_display_type = 'ARROWS'
ob_cube_009.lineart.crease_threshold = 0.0
ob_cube_010.location = (1.524, 3.875, 3.299)
ob_cube_010.rotation_euler = (0.4814, -0.2008, 2.099)
ob_cube_010.scale = (0.1897, 0.1897, 0.1897)
ob_cube_011.location = (-0.3673, 1.447, 4.366)
ob_cube_011.rotation_euler = (-0.3918, 0.1402, -0.228)
ob_cube_011.scale = (0.1897, 0.1897, 0.1897)

# ---- collection membership
scene.collection.objects.link(ob_lighthouse)
scene.collection.objects.link(ob_baserocks)
scene.collection.objects.link(ob_water)
col_collection.objects.link(ob_light)
col_collection.objects.link(ob_camera)
col_collection.objects.link(ob_sun)
col_collection.objects.link(ob_spot)
col_collection.objects.link(ob_spot_001)
col_collection.objects.link(ob_point)
col_collection.objects.link(ob_point_001)
col_collection.objects.link(ob_point_002)
col_collection.objects.link(ob_point_003)
col_collection.objects.link(ob_point_004)
col_houses.objects.link(ob_cube_001)
col_houses.objects.link(ob_cube_002)
col_houses.objects.link(ob_cube_003)
col_houses.objects.link(ob_cube_006)
col_houses.objects.link(ob_cube_004)
col_houses.objects.link(ob_cube_005)
col_houses.objects.link(ob_cube_007)
col_houses.objects.link(ob_cube_008)
col_houses.objects.link(ob_cube_009)
col_houses.objects.link(ob_cube_010)
col_houses.objects.link(ob_cube_011)

# ---- scene / render settings (as saved in the file)
scene.camera = ob_camera
scene.frame_start = 1; scene.frame_end = 250; scene.frame_set(1)
scene.render.engine = 'BLENDER_EEVEE_NEXT'
scene.cycles.sampling_pattern = 'TABULATED_SOBOL'
scene.eevee.use_gtao = True
scene.eevee.gtao_distance = 1.5
scene.eevee.use_raytracing = True
scene.view_settings.view_transform = 'Filmic'
bpy.context.view_layer.update()
